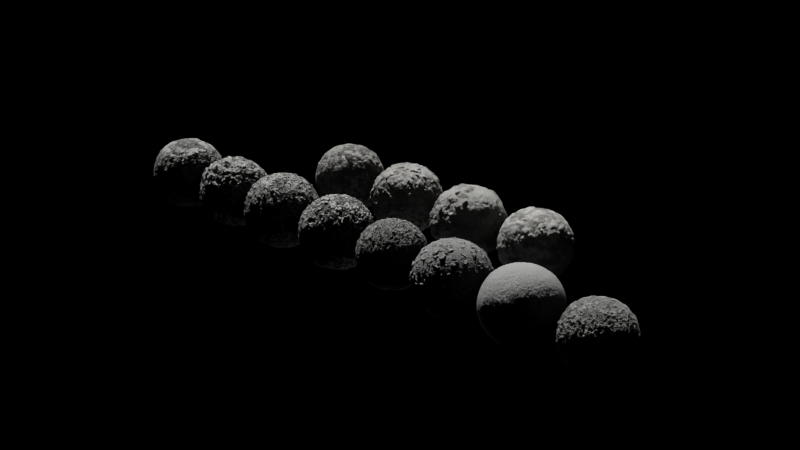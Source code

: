 # Source: moon_shaders.blend  (saved by Blender 4.2.66; exported with 4.5.12 LTS)
import bpy
from mathutils import Matrix  # noqa: F401  (used for matrix-valued properties, if any)

bpy.ops.wm.read_factory_settings(use_empty=True)
scene = bpy.context.scene
scene.name = 'Scene'

# ---- materials (node trees are filled in below, after node groups)
mat_regolith5_mat = bpy.data.materials.new('Regolith5_MAT')
mat_regolith5_mat.displacement_method = 'BOTH'
mat_regolith2_mat = bpy.data.materials.new('Regolith2_MAT')
mat_regolith2_mat.displacement_method = 'BOTH'
mat_regolith3_mat = bpy.data.materials.new('Regolith3_MAT')
mat_regolith3_mat.displacement_method = 'BOTH'
mat_regolith4_mat = bpy.data.materials.new('Regolith4_MAT')
mat_regolith4_mat.displacement_method = 'BOTH'
mat_regolith6_mat = bpy.data.materials.new('Regolith6_MAT')
mat_regolith6_mat.displacement_method = 'BOTH'
mat_regolith8_mat = bpy.data.materials.new('Regolith8_MAT')
mat_regolith8_mat.displacement_method = 'BOTH'
mat_regolith1_mat = bpy.data.materials.new('Regolith1_MAT')
mat_regolith1_mat.displacement_method = 'BOTH'
mat_regolith7_mat = bpy.data.materials.new('Regolith7_MAT')
mat_regolith7_mat.displacement_method = 'BOTH'
mat_moon1 = bpy.data.materials.new('moon1')
mat_moon1.displacement_method = 'BOTH'
mat_moon2 = bpy.data.materials.new('moon2')
mat_moon2.displacement_method = 'BOTH'
mat_moon3 = bpy.data.materials.new('moon3')
mat_moon3.displacement_method = 'BOTH'
mat_bestone = bpy.data.materials.new('bestone')
mat_bestone.displacement_method = 'BOTH'

# ---- node groups
ng_regolith_generator_5 = bpy.data.node_groups.new('Regolith Generator 5', 'ShaderNodeTree')
_s = ng_regolith_generator_5.interface.new_socket(name='Color Mask', in_out='OUTPUT', socket_type='NodeSocketVector')
_s.min_value = 0.0
_s.max_value = 0.0
_s = ng_regolith_generator_5.interface.new_socket(name='Height Mask', in_out='OUTPUT', socket_type='NodeSocketVector')
_s.min_value = 0.0
_s.max_value = 0.0
_s = ng_regolith_generator_5.interface.new_socket(name='Vector', in_out='INPUT', socket_type='NodeSocketVector')
_s = ng_regolith_generator_5.interface.new_socket(name='Scale', in_out='INPUT', socket_type='NodeSocketFloat')
_s.default_value = 8.0
_s.min_value = -1000.0
_s.max_value = 1000.0
_N = ng_regolith_generator_5.nodes; _L = ng_regolith_generator_5.links
n0 = _N.new('NodeGroupInput'); n0.name = 'Group Input'; n0.location = (-2031, 29)
n1 = _N.new('NodeGroupOutput'); n1.name = 'Group Output'; n1.location = (1267, -6)
n2 = _N.new('ShaderNodeMath'); n2.name = 'Math.005'; n2.location = (-960, -495)
n2.operation = 'COSINE'
n2.inputs[2].default_value = 0.0
n3 = _N.new('ShaderNodeMath'); n3.name = 'Math.006'; n3.location = (-794, -495)
n3.inputs[1].default_value = 1.0
n3.inputs[2].default_value = 0.0
n4 = _N.new('ShaderNodeTexNoise'); n4.name = 'Noise Texture'; n4.location = (-1137, -495)
n4.inputs[2].default_value = 13.0
n4.inputs[3].default_value = 10.0
n4.inputs[4].default_value = 0.9
n4.inputs[8].default_value = 0.02
n5 = _N.new('ShaderNodeMath'); n5.name = 'Math.007'; n5.location = (-622, -495)
n5.operation = 'MULTIPLY'
n5.inputs[2].default_value = 0.0
n6 = _N.new('ShaderNodeVectorMath'); n6.name = 'Vector Math.001'; n6.location = (695, 237)
n6.operation = 'MAXIMUM'
n7 = _N.new('ShaderNodeTexNoise'); n7.name = 'Noise Texture.001'; n7.location = (-912, -261)
n7.inputs[2].default_value = 21.03
n7.inputs[3].default_value = 16.18
n7.inputs[4].default_value = 0.7
n7.inputs[8].default_value = 0.03236
n8 = _N.new('ShaderNodeMix'); n8.name = 'Mix.002'; n8.location = (397, 324)
n8.data_type = 'RGBA'
n8.blend_type = 'SUBTRACT'
n8.inputs[0].default_value = 0.382
n9 = _N.new('ShaderNodeTexVoronoi'); n9.name = 'Voronoi Texture.001'; n9.location = (-591, 627)
n9.distance = 'MANHATTAN'
n9.feature = 'SMOOTH_F1'
n9.inputs[2].default_value = 16.18
n9.inputs[6].default_value = 0.618
n10 = _N.new('ShaderNodeMix'); n10.name = 'Mix'; n10.location = (-280, 554)
n10.data_type = 'RGBA'
n10.blend_type = 'LINEAR_LIGHT'
n10.inputs[0].default_value = 0.618
n11 = _N.new('ShaderNodeVectorMath'); n11.name = 'Vector Math.005'; n11.location = (44, 420)
n11.operation = 'REFLECT'
n11.inputs[2].default_value = (0.5, 0.1, 0.1)
n12 = _N.new('ShaderNodeTexVoronoi'); n12.name = 'Voronoi Texture'; n12.location = (-641, 147)
n12.distance = 'CHEBYCHEV'
n12.feature = 'SMOOTH_F1'
n12.inputs[2].default_value = 10.0
n12.inputs[6].default_value = 0.382
n13 = _N.new('ShaderNodeMapping'); n13.name = 'Mapping'; n13.location = (-1447, -50)
n14 = _N.new('ShaderNodeMix'); n14.name = 'Mix.004'; n14.location = (-83, 65)
n14.data_type = 'RGBA'
n14.blend_type = 'SUBTRACT'
n14.inputs[0].default_value = 0.618
n15 = _N.new('ShaderNodeTexVoronoi'); n15.name = 'Voronoi Texture.002'; n15.location = (-442, -11)
n15.feature = 'SMOOTH_F1'
n15.inputs[2].default_value = 26.18
n15.inputs[6].default_value = 0.5
n16 = _N.new('ShaderNodeMath'); n16.name = 'Math'; n16.location = (-334, -364)
n16.operation = 'MINIMUM'
n17 = _N.new('ShaderNodeVectorCurve'); n17.name = 'Vector Curves'; n17.location = (340, -21)
_c = n17.mapping.curves[0]
while len(_c.points) > 2: _c.points.remove(_c.points[-1])
_c.points[0].location = (-1.0, -1.0); _c.points[0].handle_type = 'AUTO'
_c.points[1].location = (-0.56364, -0.5125); _c.points[1].handle_type = 'AUTO'
_p = _c.points.new(-0.11818, 0.225); _p.handle_type = 'VECTOR'
_p = _c.points.new(0.29091, -0.0875); _p.handle_type = 'AUTO'
_p = _c.points.new(0.60909, 0.5); _p.handle_type = 'VECTOR'
_p = _c.points.new(0.81818, 0.1875); _p.handle_type = 'AUTO'
_p = _c.points.new(1.0, -1.0); _p.handle_type = 'AUTO'
_c = n17.mapping.curves[1]
while len(_c.points) > 2: _c.points.remove(_c.points[-1])
_c.points[0].location = (-1.0, -1.0); _c.points[0].handle_type = 'AUTO'
_c.points[1].location = (-0.55455, -0.2); _c.points[1].handle_type = 'AUTO'
_p = _c.points.new(-0.28182, 0.65); _p.handle_type = 'VECTOR'
_p = _c.points.new(-0.08182, 0.4625); _p.handle_type = 'AUTO'
_p = _c.points.new(0.1, 0.075); _p.handle_type = 'AUTO'
_p = _c.points.new(0.23636, 0.525); _p.handle_type = 'AUTO'
_p = _c.points.new(0.46364, 1.0); _p.handle_type = 'VECTOR'
_p = _c.points.new(0.77273, 0.525); _p.handle_type = 'AUTO'
_p = _c.points.new(1.0, -1.0); _p.handle_type = 'AUTO'
_c = n17.mapping.curves[2]
while len(_c.points) > 2: _c.points.remove(_c.points[-1])
_c.points[0].location = (-1.0, -1.0); _c.points[0].handle_type = 'AUTO'
_c.points[1].location = (-0.67273, -0.425); _c.points[1].handle_type = 'AUTO'
_p = _c.points.new(-0.44545, 0.5375); _p.handle_type = 'VECTOR'
_p = _c.points.new(-0.27273, -0.0625); _p.handle_type = 'AUTO'
_p = _c.points.new(-0.16364, -1.0); _p.handle_type = 'VECTOR'
_p = _c.points.new(0.29091, 0.3); _p.handle_type = 'AUTO'
_p = _c.points.new(1.0, 1.0); _p.handle_type = 'AUTO'
n17.mapping.update()
n18 = _N.new('ShaderNodeMix'); n18.name = 'Mix.001'; n18.location = (-207, 320)
n18.data_type = 'RGBA'
n18.blend_type = 'DARKEN'
n18.inputs[0].default_value = 0.618
n19 = _N.new('ShaderNodeMix'); n19.name = 'Mix.003'; n19.location = (864, 2)
n19.data_type = 'RGBA'
n19.inputs[0].default_value = 0.7317
n20 = _N.new('ShaderNodeMath'); n20.name = 'Math.001'; n20.location = (44, -258)
n20.operation = 'MAXIMUM'
n20.inputs[2].default_value = 0.0
_L.new(n6.outputs[0], n1.inputs[1])
_L.new(n7.outputs[1], n6.inputs[2])
_L.new(n17.outputs[0], n6.inputs[1])
_L.new(n7.outputs[1], n16.inputs[0])
_L.new(n16.outputs[0], n20.inputs[1])
_L.new(n7.outputs[0], n20.inputs[0])
_L.new(n20.outputs[0], n17.inputs[1])
_L.new(n4.outputs[0], n2.inputs[0])
_L.new(n4.outputs[1], n16.inputs[2])
_L.new(n0.outputs[1], n13.inputs[3])
_L.new(n0.outputs[0], n13.inputs[0])
_L.new(n13.outputs[0], n9.inputs[0])
_L.new(n13.outputs[0], n12.inputs[0])
_L.new(n13.outputs[0], n7.inputs[0])
_L.new(n13.outputs[0], n4.inputs[0])
_L.new(n9.outputs[2], n10.inputs[7])
_L.new(n9.outputs[1], n10.inputs[6])
_L.new(n10.outputs[2], n11.inputs[0])
_L.new(n18.outputs[2], n11.inputs[1])
_L.new(n2.outputs[0], n3.inputs[0])
_L.new(n3.outputs[0], n5.inputs[0])
_L.new(n5.outputs[0], n16.inputs[1])
_L.new(n12.outputs[2], n18.inputs[7])
_L.new(n12.outputs[1], n18.inputs[6])
_L.new(n8.outputs[2], n6.inputs[0])
_L.new(n11.outputs[0], n19.inputs[6])
_L.new(n7.outputs[1], n19.inputs[7])
_L.new(n19.outputs[2], n1.inputs[0])
_L.new(n13.outputs[0], n15.inputs[0])
_L.new(n15.outputs[1], n14.inputs[7])
_L.new(n12.outputs[1], n14.inputs[6])
_L.new(n14.outputs[2], n8.inputs[7])
_L.new(n11.outputs[0], n8.inputs[6])
n1.is_active_output = True
ng_regolith_shader = bpy.data.node_groups.new('Regolith Shader', 'ShaderNodeTree')
_s = ng_regolith_shader.interface.new_socket(name='BSDF', in_out='OUTPUT', socket_type='NodeSocketShader')
_s = ng_regolith_shader.interface.new_socket(name='Height Map', in_out='INPUT', socket_type='NodeSocketFloat')
_s.default_value = 4.0
_s.min_value = -1e+04
_s.max_value = 1e+04
_N = ng_regolith_shader.nodes; _L = ng_regolith_shader.links
n0 = _N.new('ShaderNodeMix'); n0.name = 'Mix'; n0.location = (-64, 520)
n0.data_type = 'RGBA'
n0.blend_type = 'MULTIPLY'
n0.inputs[0].default_value = 1.0
n1 = _N.new('ShaderNodeMath'); n1.name = 'Math.014'; n1.location = (-351, 251)
n1.operation = 'POWER'
n1.inputs[1].default_value = 2.0
n1.inputs[2].default_value = 0.0
n2 = _N.new('ShaderNodeMath'); n2.name = 'Math.027'; n2.location = (-988, -200)
n2.operation = 'PINGPONG'
n2.inputs[0].default_value = 10.0
n2.inputs[2].default_value = 3.0
n3 = _N.new('ShaderNodeValToRGB'); n3.name = 'ColorRamp.007'; n3.location = (-152, -80)
while len(n3.color_ramp.elements) > 1: n3.color_ramp.elements.remove(n3.color_ramp.elements[-1])
n3.color_ramp.elements[0].position = 0.0; n3.color_ramp.elements[0].color = (0.0, 0.0, 0.0, 1.0)
_e = n3.color_ramp.elements.new(1.0); _e.color = (0.382, 0.382, 0.382, 1.0)
n4 = _N.new('ShaderNodeAmbientOcclusion'); n4.name = 'Ambient Occlusion.002'; n4.location = (-582, 116)
n5 = _N.new('ShaderNodeValToRGB'); n5.name = 'ColorRamp.009'; n5.location = (-108, -323)
while len(n5.color_ramp.elements) > 1: n5.color_ramp.elements.remove(n5.color_ramp.elements[-1])
n5.color_ramp.elements[0].position = 0.0; n5.color_ramp.elements[0].color = (0.5, 0.5, 0.5, 1.0)
_e = n5.color_ramp.elements.new(0.55); _e.color = (0.0, 0.0, 0.0, 1.0)
_e = n5.color_ramp.elements.new(1.0); _e.color = (0.5, 0.5, 0.5, 1.0)
n6 = _N.new('NodeReroute'); n6.name = 'Reroute.002'; n6.location = (-525, -525)
n6.width = 16
n6.socket_idname = 'NodeSocketFloat'
n7 = _N.new('NodeGroupInput'); n7.name = 'Group Input'; n7.location = (-1245, -233)
n8 = _N.new('NodeGroupOutput'); n8.name = 'Group Output'; n8.location = (994, 482)
n9 = _N.new('ShaderNodeValToRGB'); n9.name = 'ColorRamp.008'; n9.location = (-58, -563)
while len(n9.color_ramp.elements) > 1: n9.color_ramp.elements.remove(n9.color_ramp.elements[-1])
n9.color_ramp.elements[0].position = 0.0; n9.color_ramp.elements[0].color = (0.9, 0.9, 0.9, 1.0)
_e = n9.color_ramp.elements.new(0.618); _e.color = (0.77, 0.77, 0.77, 1.0)
_e = n9.color_ramp.elements.new(1.0); _e.color = (0.5, 0.5, 0.5, 1.0)
n10 = _N.new('ShaderNodeBsdfPrincipled'); n10.name = 'Principled BSDF.001'; n10.location = (592, 496)
n10.distribution = 'GGX'
n10.subsurface_method = 'RANDOM_WALK_SKIN'
n10.inputs[3].default_value = 1.45
n10.inputs[27].default_value = (0.0, 0.0, 0.0, 1.0)
n10.inputs[28].default_value = 1.0
n11 = _N.new('ShaderNodeValToRGB'); n11.name = 'ColorRamp.003'; n11.location = (-672, 381)
n11.color_ramp.interpolation = 'EASE'
while len(n11.color_ramp.elements) > 1: n11.color_ramp.elements.remove(n11.color_ramp.elements[-1])
n11.color_ramp.elements[0].position = 0.0; n11.color_ramp.elements[0].color = (0.1425, 0.1455, 0.15, 1.0)
_e = n11.color_ramp.elements.new(0.5); _e.color = (0.3848, 0.3927, 0.3829, 1.0)
_e = n11.color_ramp.elements.new(1.0); _e.color = (0.2427, 0.2378, 0.2306, 1.0)
_L.new(n7.outputs[0], n2.inputs[1])
_L.new(n10.outputs[0], n8.inputs[0])
_L.new(n2.outputs[0], n11.inputs[0])
_L.new(n6.outputs[0], n5.inputs[0])
_L.new(n5.outputs[0], n10.inputs[13])
_L.new(n2.outputs[0], n6.inputs[0])
_L.new(n6.outputs[0], n3.inputs[0])
_L.new(n6.outputs[0], n9.inputs[0])
_L.new(n9.outputs[0], n10.inputs[2])
_L.new(n4.outputs[0], n1.inputs[0])
_L.new(n11.outputs[0], n0.inputs[6])
_L.new(n0.outputs[2], n10.inputs[0])
_L.new(n1.outputs[0], n0.inputs[7])
_L.new(n3.outputs[0], n10.inputs[1])
n8.is_active_output = True
ng_regolith2 = bpy.data.node_groups.new('Regolith2', 'ShaderNodeTree')
_s = ng_regolith2.interface.new_socket(name='Material Mask', in_out='OUTPUT', socket_type='NodeSocketVector')
_s.min_value = 0.0
_s.max_value = 0.0
_s = ng_regolith2.interface.new_socket(name='Height Map', in_out='OUTPUT', socket_type='NodeSocketVector')
_s.min_value = 0.0
_s.max_value = 0.0
_s = ng_regolith2.interface.new_socket(name='Vector', in_out='INPUT', socket_type='NodeSocketVector')
_s = ng_regolith2.interface.new_socket(name='Scale', in_out='INPUT', socket_type='NodeSocketFloat')
_s.default_value = 32.0
_N = ng_regolith2.nodes; _L = ng_regolith2.links
n0 = _N.new('ShaderNodeCombineXYZ'); n0.name = 'Combine XYZ.003'; n0.location = (3066, 465)
n1 = _N.new('ShaderNodeMath'); n1.name = 'Math.025'; n1.location = (2732, 567)
n1.operation = 'MULTIPLY'
n1.inputs[2].default_value = 0.0
n2 = _N.new('ShaderNodeMath'); n2.name = 'Math.015'; n2.location = (2732, 216)
n2.operation = 'MULTIPLY_ADD'
n2.inputs[1].default_value = 2.0
n3 = _N.new('ShaderNodeMath'); n3.name = 'Math.024'; n3.location = (2512, 567)
n3.inputs[1].default_value = 1.0
n3.inputs[2].default_value = 0.0
n4 = _N.new('ShaderNodeMath'); n4.name = 'Math.026'; n4.location = (2512, 407)
n4.operation = 'MULTIPLY'
n4.inputs[1].default_value = 0.75
n4.inputs[2].default_value = 0.0
n5 = _N.new('ShaderNodeSeparateXYZ'); n5.name = 'Separate XYZ'; n5.location = (2130, 282)
n6 = _N.new('ShaderNodeMath'); n6.name = 'Math'; n6.location = (2292, 567)
n6.operation = 'COSINE'
n6.inputs[1].default_value = 1.25
n6.inputs[2].default_value = 0.0
n7 = _N.new('ShaderNodeVectorMath'); n7.name = 'Vector Math.001'; n7.location = (1955, 272)
n7.operation = 'MAXIMUM'
n8 = _N.new('ShaderNodeVectorMath'); n8.name = 'Vector Math.005'; n8.location = (1735, -160)
n8.operation = 'NORMALIZE'
n9 = _N.new('ShaderNodeVectorMath'); n9.name = 'Vector Math'; n9.location = (1093, 387)
n9.operation = 'NORMALIZE'
n10 = _N.new('ShaderNodeCombineXYZ'); n10.name = 'Combine XYZ.002'; n10.location = (817, 351)
n11 = _N.new('ShaderNodeMath'); n11.name = 'Math.013'; n11.location = (466, 334)
n11.operation = 'MULTIPLY'
n11.inputs[2].default_value = 0.0
n12 = _N.new('ShaderNodeVectorMath'); n12.name = 'Vector Math.002'; n12.location = (930, -708)
n12.operation = 'MAXIMUM'
n13 = _N.new('ShaderNodeCombineXYZ'); n13.name = 'Combine XYZ'; n13.location = (757, -460)
n14 = _N.new('ShaderNodeMath'); n14.name = 'Math.020'; n14.location = (407, -582)
n14.operation = 'MULTIPLY'
n14.inputs[2].default_value = 0.0
n15 = _N.new('ShaderNodeMath'); n15.name = 'Math.010'; n15.location = (630, -128)
n15.operation = 'MULTIPLY'
n15.inputs[2].default_value = 0.0
n16 = _N.new('ShaderNodeMath'); n16.name = 'Math.009'; n16.location = (410, -128)
n16.inputs[1].default_value = 1.0
n16.inputs[2].default_value = 0.0
n17 = _N.new('ShaderNodeVectorCurve'); n17.name = 'Vector Curves'; n17.location = (1415, -549)
_c = n17.mapping.curves[0]
while len(_c.points) > 2: _c.points.remove(_c.points[-1])
_c.points[0].location = (-1.0, -0.2375); _c.points[0].handle_type = 'AUTO'
_c.points[1].location = (-0.8, 0.375); _c.points[1].handle_type = 'VECTOR'
_p = _c.points.new(-0.64545, -0.4); _p.handle_type = 'AUTO'
_p = _c.points.new(-0.43636, 0.45); _p.handle_type = 'VECTOR'
_p = _c.points.new(0.00909, -0.55); _p.handle_type = 'VECTOR'
_p = _c.points.new(0.46364, 0.5875); _p.handle_type = 'AUTO'
_p = _c.points.new(1.0, 1.0); _p.handle_type = 'AUTO'
_c = n17.mapping.curves[1]
while len(_c.points) > 2: _c.points.remove(_c.points[-1])
_c.points[0].location = (-1.0, -0.7125); _c.points[0].handle_type = 'AUTO'
_c.points[1].location = (-0.22727, -0.3); _c.points[1].handle_type = 'AUTO'
_p = _c.points.new(0.23636, 0.25); _p.handle_type = 'VECTOR'
_p = _c.points.new(0.59091, -0.0875); _p.handle_type = 'AUTO'
_p = _c.points.new(1.0, -0.75); _p.handle_type = 'AUTO'
_c = n17.mapping.curves[2]
while len(_c.points) > 2: _c.points.remove(_c.points[-1])
_c.points[0].location = (-1.0, -1.0); _c.points[0].handle_type = 'AUTO'
_c.points[1].location = (-0.58182, -0.45); _c.points[1].handle_type = 'AUTO'
_p = _c.points.new(0.03636, -0.1875); _p.handle_type = 'AUTO'
_p = _c.points.new(0.36364, 0.7875); _p.handle_type = 'VECTOR'
_p = _c.points.new(0.64545, 0.625); _p.handle_type = 'AUTO'
_p = _c.points.new(1.0, 0.175); _p.handle_type = 'AUTO'
n17.mapping.update()
n18 = _N.new('ShaderNodeTexVoronoi'); n18.name = 'Voronoi Texture.002'; n18.location = (-1046, 521)
n18.feature = 'SMOOTH_F1'
n18.inputs[6].default_value = 0.75
n19 = _N.new('ShaderNodeTexVoronoi'); n19.name = 'Voronoi Texture.003'; n19.location = (-938, 206)
n19.distance = 'MANHATTAN'
n19.feature = 'SMOOTH_F1'
n19.inputs[6].default_value = 0.5
n20 = _N.new('ShaderNodeVectorMath'); n20.name = 'Vector Math.004'; n20.location = (-562, 341)
n20.operation = 'MAXIMUM'
n21 = _N.new('ShaderNodeVectorMath'); n21.name = 'Vector Math.003'; n21.location = (-756, 606)
n21.operation = 'MAXIMUM'
n22 = _N.new('ShaderNodeMath'); n22.name = 'Math.021'; n22.location = (-1272, 228)
n22.operation = 'MULTIPLY'
n22.inputs[1].default_value = 1.618
n22.inputs[2].default_value = 0.0
n23 = _N.new('ShaderNodeMath'); n23.name = 'Math.003'; n23.location = (-1423, 552)
n23.operation = 'MULTIPLY'
n23.inputs[1].default_value = 1.618
n23.inputs[2].default_value = 0.0
n24 = _N.new('ShaderNodeMath'); n24.name = 'Math.022'; n24.location = (-1513, -498)
n24.operation = 'MULTIPLY'
n24.inputs[1].default_value = 0.618
n24.inputs[2].default_value = 0.0
n25 = _N.new('ShaderNodeMath'); n25.name = 'Math.023'; n25.location = (-1046, -880)
n25.operation = 'MULTIPLY'
n25.inputs[1].default_value = 0.618
n25.inputs[2].default_value = 0.0
n26 = _N.new('ShaderNodeTexNoise'); n26.name = 'Noise Texture'; n26.location = (-590, -548)
n26.inputs[3].default_value = 16.0
n26.inputs[4].default_value = 0.8
n26.inputs[8].default_value = 0.03
n27 = _N.new('ShaderNodeSeparateColor'); n27.name = 'Separate RGB.002'; n27.location = (-266, 406)
n28 = _N.new('ShaderNodeMath'); n28.name = 'Math.006'; n28.location = (128, 334)
n28.operation = 'SINE'
n28.inputs[2].default_value = 0.0
n29 = _N.new('ShaderNodeMath'); n29.name = 'Math.011'; n29.location = (299, 334)
n29.inputs[1].default_value = 1.0
n29.inputs[2].default_value = 0.0
n30 = _N.new('ShaderNodeMath'); n30.name = 'Math.012'; n30.location = (237, 520)
n30.operation = 'COSINE'
n30.inputs[1].default_value = 0.25
n30.inputs[2].default_value = 0.0
n31 = _N.new('ShaderNodeMath'); n31.name = 'Math.004'; n31.location = (311, 126)
n31.operation = 'SINE'
n31.inputs[1].default_value = 0.25
n31.inputs[2].default_value = 0.0
n32 = _N.new('ShaderNodeMath'); n32.name = 'Math.005'; n32.location = (-30, -128)
n32.operation = 'LOGARITHM'
n32.inputs[2].default_value = 0.0
n33 = _N.new('ShaderNodeMath'); n33.name = 'Math.019'; n33.location = (187, -582)
n33.inputs[1].default_value = 1.0
n33.inputs[2].default_value = 0.0
n34 = _N.new('ShaderNodeMath'); n34.name = 'Math.001'; n34.location = (-30, -397)
n34.operation = 'PINGPONG'
n34.inputs[2].default_value = 0.0
n35 = _N.new('ShaderNodeMath'); n35.name = 'Math.002'; n35.location = (-30, -582)
n35.operation = 'SINE'
n35.inputs[2].default_value = 0.0
n36 = _N.new('ShaderNodeSeparateXYZ'); n36.name = 'Separate XYZ.001'; n36.location = (-352, -476)
n37 = _N.new('ShaderNodeMath'); n37.name = 'Math.014'; n37.location = (190, -128)
n37.operation = 'SINE'
n37.inputs[1].default_value = 1.0
n37.inputs[2].default_value = 0.0
n38 = _N.new('ShaderNodeTexNoise'); n38.name = 'Noise Texture.001'; n38.location = (66, -886)
n38.inputs[3].default_value = 8.0
n38.inputs[4].default_value = 0.65
n38.inputs[8].default_value = 0.02
n39 = _N.new('NodeReroute'); n39.name = 'Reroute'; n39.location = (-1684, 577)
n39.width = 16
n39.socket_idname = 'NodeSocketFloat'
n40 = _N.new('ShaderNodeTexVoronoi'); n40.name = 'Voronoi Texture.001'; n40.location = (-1020, 916)
n40.distance = 'MANHATTAN'
n40.feature = 'SMOOTH_F1'
n40.inputs[6].default_value = 0.8
n41 = _N.new('NodeGroupOutput'); n41.name = 'Group Output'; n41.location = (3256, 15)
n42 = _N.new('NodeGroupInput'); n42.name = 'Group Input'; n42.location = (-3272, -45)
_L.new(n0.outputs[0], n41.inputs[1])
_L.new(n12.outputs[0], n41.inputs[0])
_L.new(n9.outputs[0], n7.inputs[0])
_L.new(n38.outputs[1], n7.inputs[2])
_L.new(n38.outputs[1], n12.inputs[1])
_L.new(n12.outputs[0], n17.inputs[1])
_L.new(n13.outputs[0], n12.inputs[0])
_L.new(n27.outputs[2], n31.inputs[0])
_L.new(n31.outputs[0], n10.inputs[2])
_L.new(n27.outputs[1], n28.inputs[0])
_L.new(n10.outputs[0], n9.inputs[0])
_L.new(n16.outputs[0], n15.inputs[0])
_L.new(n32.outputs[0], n37.inputs[0])
_L.new(n29.outputs[0], n11.inputs[0])
_L.new(n28.outputs[0], n29.inputs[0])
_L.new(n11.outputs[0], n10.inputs[1])
_L.new(n17.outputs[0], n8.inputs[0])
_L.new(n7.outputs[0], n5.inputs[0])
_L.new(n6.outputs[0], n3.inputs[0])
_L.new(n2.outputs[0], n0.inputs[2])
_L.new(n27.outputs[0], n30.inputs[0])
_L.new(n30.outputs[0], n10.inputs[0])
_L.new(n35.outputs[0], n33.inputs[0])
_L.new(n33.outputs[0], n14.inputs[0])
_L.new(n40.outputs[1], n21.inputs[0])
_L.new(n18.outputs[1], n21.inputs[1])
_L.new(n21.outputs[0], n20.inputs[0])
_L.new(n19.outputs[1], n20.inputs[1])
_L.new(n20.outputs[0], n27.inputs[0])
_L.new(n39.outputs[0], n40.inputs[2])
_L.new(n39.outputs[0], n23.inputs[0])
_L.new(n23.outputs[0], n22.inputs[0])
_L.new(n22.outputs[0], n19.inputs[2])
_L.new(n23.outputs[0], n18.inputs[2])
_L.new(n39.outputs[0], n24.inputs[0])
_L.new(n24.outputs[0], n25.inputs[0])
_L.new(n24.outputs[0], n26.inputs[2])
_L.new(n25.outputs[0], n38.inputs[2])
_L.new(n5.outputs[2], n2.inputs[0])
_L.new(n5.outputs[0], n6.inputs[0])
_L.new(n3.outputs[0], n1.inputs[0])
_L.new(n1.outputs[0], n0.inputs[0])
_L.new(n5.outputs[1], n0.inputs[1])
_L.new(n6.outputs[0], n4.inputs[0])
_L.new(n4.outputs[0], n2.inputs[2])
_L.new(n26.outputs[1], n36.inputs[0])
_L.new(n36.outputs[0], n32.inputs[0])
_L.new(n36.outputs[1], n34.inputs[0])
_L.new(n36.outputs[2], n35.inputs[0])
_L.new(n14.outputs[0], n13.inputs[2])
_L.new(n34.outputs[0], n13.inputs[1])
_L.new(n36.outputs[2], n32.inputs[1])
_L.new(n15.outputs[0], n13.inputs[0])
_L.new(n37.outputs[0], n16.inputs[0])
_L.new(n8.outputs[0], n7.inputs[1])
_L.new(n42.outputs[1], n39.inputs[0])
n41.is_active_output = True
ng_regolith3 = bpy.data.node_groups.new('Regolith3', 'ShaderNodeTree')
_s = ng_regolith3.interface.new_socket(name='Material Mask', in_out='OUTPUT', socket_type='NodeSocketVector')
_s.min_value = 0.0
_s.max_value = 0.0
_s = ng_regolith3.interface.new_socket(name='Height Map', in_out='OUTPUT', socket_type='NodeSocketVector')
_s.min_value = 0.0
_s.max_value = 0.0
_s = ng_regolith3.interface.new_socket(name='Vector', in_out='INPUT', socket_type='NodeSocketVector')
_s = ng_regolith3.interface.new_socket(name='Scale', in_out='INPUT', socket_type='NodeSocketFloat')
_s.default_value = 0.5
_s.min_value = -1e+04
_s.max_value = 1e+04
_N = ng_regolith3.nodes; _L = ng_regolith3.links
n0 = _N.new('ShaderNodeSeparateXYZ'); n0.name = 'Separate XYZ'; n0.location = (1646, 183)
n1 = _N.new('ShaderNodeMath'); n1.name = 'Math'; n1.location = (1920, 472)
n1.operation = 'DIVIDE'
n1.inputs[0].default_value = 1.0
n1.inputs[2].default_value = 0.0
n2 = _N.new('ShaderNodeCombineXYZ'); n2.name = 'Combine XYZ.003'; n2.location = (2285, 380)
n3 = _N.new('ShaderNodeMath'); n3.name = 'Math.014'; n3.location = (1970, 310)
n3.operation = 'DIVIDE'
n3.inputs[1].default_value = 2.0
n3.inputs[2].default_value = 0.0
n4 = _N.new('ShaderNodeMath'); n4.name = 'Math.015'; n4.location = (2070, 130)
n4.operation = 'DIVIDE'
n4.inputs[1].default_value = 0.75
n4.inputs[2].default_value = 0.0
n5 = _N.new('ShaderNodeVectorMath'); n5.name = 'Vector Math.001'; n5.location = (1395, 180)
n5.operation = 'MAXIMUM'
n6 = _N.new('ShaderNodeCombineXYZ'); n6.name = 'Combine XYZ'; n6.location = (-52, -339)
n7 = _N.new('ShaderNodeMath'); n7.name = 'Math.009'; n7.location = (-471, 35)
n7.inputs[1].default_value = 1.0
n7.inputs[2].default_value = 0.0
n8 = _N.new('ShaderNodeMath'); n8.name = 'Math.005'; n8.location = (-692, 47)
n8.operation = 'SINE'
n9 = _N.new('ShaderNodeMath'); n9.name = 'Math.010'; n9.location = (-251, 3)
n9.operation = 'MULTIPLY'
n9.inputs[2].default_value = 0.0
n10 = _N.new('ShaderNodeMath'); n10.name = 'Math.008'; n10.location = (-323, -261)
n10.operation = 'MULTIPLY'
n10.inputs[2].default_value = 0.0
n11 = _N.new('ShaderNodeVectorCurve'); n11.name = 'Vector Curves'; n11.location = (388, -65)
_c = n11.mapping.curves[0]
while len(_c.points) > 2: _c.points.remove(_c.points[-1])
_c.points[0].location = (-1.0, -1.0); _c.points[0].handle_type = 'AUTO'
_c.points[1].location = (-0.80909, -0.575); _c.points[1].handle_type = 'AUTO'
_p = _c.points.new(-0.57273, 0.4375); _p.handle_type = 'AUTO'
_p = _c.points.new(-0.31818, 0.4875); _p.handle_type = 'AUTO'
_p = _c.points.new(-0.2, 0.1875); _p.handle_type = 'AUTO'
_p = _c.points.new(-0.05455, -0.175); _p.handle_type = 'AUTO'
_p = _c.points.new(0.13636, 0.1625); _p.handle_type = 'VECTOR'
_p = _c.points.new(0.33636, 0.5875); _p.handle_type = 'AUTO'
_p = _c.points.new(0.58182, 0.875); _p.handle_type = 'AUTO'
_p = _c.points.new(1.0, 1.0); _p.handle_type = 'AUTO'
_c = n11.mapping.curves[1]
while len(_c.points) > 2: _c.points.remove(_c.points[-1])
_c.points[0].location = (-1.0, -1.0); _c.points[0].handle_type = 'AUTO'
_c.points[1].location = (-0.47273, -0.3875); _c.points[1].handle_type = 'AUTO'
_p = _c.points.new(0.00909, 0.15); _p.handle_type = 'AUTO'
_p = _c.points.new(0.54545, 0.45); _p.handle_type = 'AUTO'
_p = _c.points.new(1.0, 1.0); _p.handle_type = 'AUTO'
_c = n11.mapping.curves[2]
while len(_c.points) > 2: _c.points.remove(_c.points[-1])
_c.points[0].location = (-1.0, 0.8); _c.points[0].handle_type = 'AUTO'
_c.points[1].location = (-0.33636, -0.425); _c.points[1].handle_type = 'AUTO'
_p = _c.points.new(0.16364, 0.6125); _p.handle_type = 'VECTOR'
_p = _c.points.new(0.28182, 0.375); _p.handle_type = 'AUTO'
_p = _c.points.new(0.52727, 0.7375); _p.handle_type = 'AUTO'
_p = _c.points.new(0.71818, 0.9375); _p.handle_type = 'AUTO'
_p = _c.points.new(1.0, 0.65); _p.handle_type = 'AUTO'
n11.mapping.update()
n12 = _N.new('ShaderNodeMath'); n12.name = 'Math.011'; n12.location = (-114, 548)
n12.inputs[1].default_value = 1.0
n12.inputs[2].default_value = 0.0
n13 = _N.new('ShaderNodeCombineXYZ'); n13.name = 'Combine XYZ.002'; n13.location = (404, 565)
n14 = _N.new('ShaderNodeMath'); n14.name = 'Math.013'; n14.location = (53, 548)
n14.operation = 'MULTIPLY'
n14.inputs[2].default_value = 0.0
n15 = _N.new('ShaderNodeMath'); n15.name = 'Math.012'; n15.location = (-176, 734)
n15.operation = 'SINE'
n15.inputs[1].default_value = 0.25
n15.inputs[2].default_value = 0.0
n16 = _N.new('ShaderNodeVectorMath'); n16.name = 'Vector Math.002'; n16.location = (214, -555)
n16.operation = 'MAXIMUM'
n17 = _N.new('NodeGroupOutput'); n17.name = 'Group Output'; n17.location = (2790, -14)
n18 = _N.new('NodeGroupInput'); n18.name = 'Group Input'; n18.location = (-2658, 68)
n19 = _N.new('ShaderNodeSeparateColor'); n19.name = 'Separate RGB'; n19.location = (-1073, -55)
n20 = _N.new('ShaderNodeTexNoise'); n20.name = 'Noise Texture'; n20.location = (-1293, -51)
n20.inputs[3].default_value = 16.0
n20.inputs[4].default_value = 0.6
n20.inputs[8].default_value = 0.05
n21 = _N.new('ShaderNodeMath'); n21.name = 'Math.001'; n21.location = (-713, -290)
n21.operation = 'COSINE'
n21.inputs[2].default_value = 0.0
n22 = _N.new('ShaderNodeMath'); n22.name = 'Math.007'; n22.location = (-543, -331)
n22.inputs[1].default_value = 1.0
n22.inputs[2].default_value = 0.0
n23 = _N.new('ShaderNodeTexNoise'); n23.name = 'Noise Texture.001'; n23.location = (-1295, -496)
n23.inputs[3].default_value = 8.0
n23.inputs[4].default_value = 0.8
n23.inputs[8].default_value = 0.025
n24 = _N.new('ShaderNodeMath'); n24.name = 'Math.003'; n24.location = (-1839, 105)
n24.operation = 'MULTIPLY'
n24.inputs[1].default_value = 1.618
n24.inputs[2].default_value = 0.0
n25 = _N.new('ShaderNodeMath'); n25.name = 'Math.016'; n25.location = (-1569, 220)
n25.operation = 'MULTIPLY'
n25.inputs[1].default_value = 1.618
n25.inputs[2].default_value = 0.0
n26 = _N.new('ShaderNodeMath'); n26.name = 'Math.017'; n26.location = (-1386, 307)
n26.operation = 'MULTIPLY'
n26.inputs[1].default_value = 1.618
n26.inputs[2].default_value = 0.0
n27 = _N.new('ShaderNodeMath'); n27.name = 'Math.018'; n27.location = (-1188, 370)
n27.operation = 'MULTIPLY'
n27.inputs[1].default_value = 1.618
n27.inputs[2].default_value = 0.0
n28 = _N.new('ShaderNodeMath'); n28.name = 'Math.006'; n28.location = (-285, 548)
n28.operation = 'COSINE'
n28.inputs[2].default_value = 0.0
n29 = _N.new('ShaderNodeSeparateColor'); n29.name = 'Separate RGB.002'; n29.location = (-614, 536)
n30 = _N.new('ShaderNodeTexVoronoi'); n30.name = 'Voronoi Texture.001'; n30.location = (-1004, 580)
n30.feature = 'SMOOTH_F1'
n30.inputs[6].default_value = 0.5
n31 = _N.new('NodeReroute'); n31.name = 'Reroute'; n31.location = (-1270, 368)
n31.width = 16
n31.socket_idname = 'NodeSocketVector'
n32 = _N.new('ShaderNodeMix'); n32.name = 'Mix'; n32.location = (634, 359)
n32.data_type = 'RGBA'
n32.blend_type = 'LINEAR_LIGHT'
n32.inputs[0].default_value = 0.618
n33 = _N.new('ShaderNodeMath'); n33.name = 'Math.019'; n33.location = (87, 351)
n33.operation = 'SMOOTH_MIN'
n34 = _N.new('ShaderNodeTexVoronoi'); n34.name = 'Voronoi Texture.002'; n34.location = (-834, 340)
n34.distance = 'CHEBYCHEV'
n34.feature = 'SMOOTH_F1'
n34.inputs[6].default_value = 0.5
_L.new(n2.outputs[0], n17.inputs[1])
_L.new(n16.outputs[0], n17.inputs[0])
_L.new(n20.outputs[1], n19.inputs[0])
_L.new(n23.outputs[1], n5.inputs[2])
_L.new(n23.outputs[1], n16.inputs[1])
_L.new(n16.outputs[0], n11.inputs[1])
_L.new(n19.outputs[0], n8.inputs[0])
_L.new(n6.outputs[0], n16.inputs[0])
_L.new(n19.outputs[1], n21.inputs[0])
_L.new(n21.outputs[0], n22.inputs[0])
_L.new(n29.outputs[1], n28.inputs[0])
_L.new(n19.outputs[1], n8.inputs[1])
_L.new(n19.outputs[2], n8.inputs[2])
_L.new(n22.outputs[0], n10.inputs[0])
_L.new(n10.outputs[0], n6.inputs[1])
_L.new(n7.outputs[0], n9.inputs[0])
_L.new(n8.outputs[0], n7.inputs[0])
_L.new(n9.outputs[0], n6.inputs[0])
_L.new(n12.outputs[0], n14.inputs[0])
_L.new(n28.outputs[0], n12.inputs[0])
_L.new(n14.outputs[0], n13.inputs[1])
_L.new(n11.outputs[0], n5.inputs[1])
_L.new(n5.outputs[0], n0.inputs[0])
_L.new(n0.outputs[1], n3.inputs[0])
_L.new(n0.outputs[2], n4.inputs[0])
_L.new(n0.outputs[0], n1.inputs[1])
_L.new(n1.outputs[0], n2.inputs[0])
_L.new(n3.outputs[0], n2.inputs[1])
_L.new(n4.outputs[0], n2.inputs[2])
_L.new(n29.outputs[0], n15.inputs[0])
_L.new(n15.outputs[0], n13.inputs[0])
_L.new(n18.outputs[0], n20.inputs[0])
_L.new(n31.outputs[0], n30.inputs[0])
_L.new(n18.outputs[0], n23.inputs[0])
_L.new(n18.outputs[1], n24.inputs[0])
_L.new(n18.outputs[1], n23.inputs[2])
_L.new(n24.outputs[0], n20.inputs[2])
_L.new(n24.outputs[0], n25.inputs[0])
_L.new(n25.outputs[0], n26.inputs[0])
_L.new(n19.outputs[2], n6.inputs[2])
_L.new(n26.outputs[0], n27.inputs[0])
_L.new(n27.outputs[0], n30.inputs[2])
_L.new(n30.outputs[1], n29.inputs[0])
_L.new(n29.outputs[2], n33.inputs[0])
_L.new(n33.outputs[0], n13.inputs[2])
_L.new(n26.outputs[0], n34.inputs[2])
_L.new(n18.outputs[0], n31.inputs[0])
_L.new(n31.outputs[0], n34.inputs[0])
_L.new(n13.outputs[0], n32.inputs[6])
_L.new(n34.outputs[1], n32.inputs[7])
_L.new(n32.outputs[2], n5.inputs[0])
n17.is_active_output = True
ng_regolith_height_generator_4 = bpy.data.node_groups.new('Regolith Height Generator 4', 'ShaderNodeTree')
_s = ng_regolith_height_generator_4.interface.new_socket(name='Material Mask', in_out='OUTPUT', socket_type='NodeSocketVector')
_s.min_value = 0.0
_s.max_value = 0.0
_s = ng_regolith_height_generator_4.interface.new_socket(name='Height Map', in_out='OUTPUT', socket_type='NodeSocketFloat')
_s.min_value = 0.0
_s.max_value = 0.0
_s = ng_regolith_height_generator_4.interface.new_socket(name='Vector', in_out='INPUT', socket_type='NodeSocketVector')
_s.min_value = 0.0
_s.max_value = 1.0
_s.hide_value = True
_s = ng_regolith_height_generator_4.interface.new_socket(name='Scale', in_out='INPUT', socket_type='NodeSocketFloat')
_s.default_value = 0.5
_s.min_value = -1e+04
_s.max_value = 1e+04
_N = ng_regolith_height_generator_4.nodes; _L = ng_regolith_height_generator_4.links
n0 = _N.new('ShaderNodeCombineXYZ'); n0.name = 'Combine XYZ.003'; n0.location = (1260, 449)
n1 = _N.new('ShaderNodeVectorCurve'); n1.name = 'Vector Curves'; n1.location = (-573, 4)
_c = n1.mapping.curves[0]
while len(_c.points) > 2: _c.points.remove(_c.points[-1])
_c.points[0].location = (-1.0, -1.0); _c.points[0].handle_type = 'AUTO'
_c.points[1].location = (-0.60909, -0.6625); _c.points[1].handle_type = 'AUTO'
_p = _c.points.new(-0.2, 0.1875); _p.handle_type = 'AUTO'
_p = _c.points.new(0.58182, 0.875); _p.handle_type = 'AUTO'
_p = _c.points.new(1.0, 1.0); _p.handle_type = 'AUTO'
_c = n1.mapping.curves[1]
while len(_c.points) > 2: _c.points.remove(_c.points[-1])
_c.points[0].location = (-1.0, -1.0); _c.points[0].handle_type = 'AUTO'
_c.points[1].location = (-0.06364, -0.0875); _c.points[1].handle_type = 'AUTO'
_p = _c.points.new(0.4, 0.6375); _p.handle_type = 'AUTO'
_p = _c.points.new(1.0, 1.0); _p.handle_type = 'AUTO'
_c = n1.mapping.curves[2]
while len(_c.points) > 2: _c.points.remove(_c.points[-1])
_c.points[0].location = (-1.0, -1.0); _c.points[0].handle_type = 'AUTO'
_c.points[1].location = (-0.47273, -0.6625); _c.points[1].handle_type = 'AUTO'
_p = _c.points.new(0.35455, 0.4875); _p.handle_type = 'AUTO'
_p = _c.points.new(1.0, 1.0); _p.handle_type = 'AUTO'
n1.mapping.update()
n2 = _N.new('ShaderNodeSeparateColor'); n2.name = 'Separate RGB.002'; n2.location = (-1825, 689)
n3 = _N.new('ShaderNodeMath'); n3.name = 'Math.006'; n3.location = (-1432, 617)
n3.operation = 'SINE'
n3.inputs[2].default_value = 0.0
n4 = _N.new('ShaderNodeMath'); n4.name = 'Math.011'; n4.location = (-1260, 617)
n4.inputs[1].default_value = 1.0
n4.inputs[2].default_value = 0.0
n5 = _N.new('ShaderNodeCombineXYZ'); n5.name = 'Combine XYZ.002'; n5.location = (-743, 634)
n6 = _N.new('ShaderNodeMath'); n6.name = 'Math.013'; n6.location = (-1094, 617)
n6.operation = 'MULTIPLY'
n6.inputs[2].default_value = 0.0
n7 = _N.new('ShaderNodeMath'); n7.name = 'Math.004'; n7.location = (-1248, 409)
n7.operation = 'SINE'
n7.inputs[1].default_value = 0.25
n7.inputs[2].default_value = 0.0
n8 = _N.new('NodeGroupOutput'); n8.name = 'Group Output'; n8.location = (1882, 69)
n9 = _N.new('NodeReroute'); n9.name = 'Reroute'; n9.location = (-2511, -63)
n9.width = 16
n9.socket_idname = 'NodeSocketVector'
n10 = _N.new('ShaderNodeMapping'); n10.name = 'Mapping'; n10.location = (-2704, -17)
n11 = _N.new('NodeGroupInput'); n11.name = 'Group Input'; n11.location = (-3225, 8)
n12 = _N.new('ShaderNodeCombineXYZ'); n12.name = 'Combine XYZ'; n12.location = (-1034, -65)
n13 = _N.new('ShaderNodeSeparateColor'); n13.name = 'Separate RGB'; n13.location = (-2177, -126)
n14 = _N.new('ShaderNodeMath'); n14.name = 'Math.001'; n14.location = (-1836, 29)
n14.operation = 'SINE'
n14.inputs[2].default_value = 0.0
n15 = _N.new('ShaderNodeMath'); n15.name = 'Math.007'; n15.location = (-1620, 29)
n15.inputs[1].default_value = 1.0
n15.inputs[2].default_value = 0.0
n16 = _N.new('ShaderNodeMath'); n16.name = 'Math.008'; n16.location = (-1400, 29)
n16.operation = 'MULTIPLY'
n16.inputs[2].default_value = 0.0
n17 = _N.new('ShaderNodeVectorMath'); n17.name = 'Vector Math.002'; n17.location = (-798, -344)
n17.operation = 'MAXIMUM'
n18 = _N.new('ShaderNodeTexNoise'); n18.name = 'Noise Texture'; n18.location = (-2384, -122)
n18.inputs[2].default_value = 21.0
n18.inputs[3].default_value = 8.0
n18.inputs[4].default_value = 0.8
n18.inputs[8].default_value = 0.03
n19 = _N.new('ShaderNodeTexNoise'); n19.name = 'Noise Texture.001'; n19.location = (-2384, -393)
n19.inputs[2].default_value = 13.0
n19.inputs[3].default_value = 16.0
n19.inputs[8].default_value = 0.02
n20 = _N.new('ShaderNodeTexVoronoi'); n20.name = 'Voronoi Texture.001'; n20.location = (-2384, 308)
n20.feature = 'SMOOTH_F1'
n20.inputs[2].default_value = 16.0
n20.inputs[6].default_value = 0.75
n21 = _N.new('ShaderNodeMath'); n21.name = 'Math.012'; n21.location = (-1258, 803)
n21.operation = 'COSINE'
n21.inputs[1].default_value = 0.25
n21.inputs[2].default_value = 0.0
n22 = _N.new('ShaderNodeMath'); n22.name = 'Math.015'; n22.location = (922, 185)
n22.operation = 'DIVIDE'
n22.inputs[2].default_value = 0.0
n23 = _N.new('ShaderNodeMath'); n23.name = 'Math.014'; n23.location = (922, 379)
n23.operation = 'DIVIDE'
n23.inputs[1].default_value = 2.0
n23.inputs[2].default_value = 0.0
n24 = _N.new('ShaderNodeVectorMath'); n24.name = 'Vector Math.001'; n24.location = (373, 249)
n24.operation = 'MAXIMUM'
n25 = _N.new('ShaderNodeSeparateXYZ'); n25.name = 'Separate XYZ'; n25.location = (640, 253)
n26 = _N.new('ShaderNodeMath'); n26.name = 'Math'; n26.location = (922, 574)
n26.operation = 'DIVIDE'
n26.inputs[0].default_value = 1.0
n26.inputs[2].default_value = 0.0
n27 = _N.new('ShaderNodeMath'); n27.name = 'Math.005'; n27.location = (-1836, 224)
n27.operation = 'PINGPONG'
n27.inputs[1].default_value = 2.0
n28 = _N.new('ShaderNodeMath'); n28.name = 'Math.002'; n28.location = (-1939, -156)
n28.operation = 'RADIANS'
n28.inputs[2].default_value = 0.0
n29 = _N.new('ShaderNodeMath'); n29.name = 'Math.020'; n29.location = (-1279, -156)
n29.operation = 'MULTIPLY'
n29.inputs[2].default_value = 0.0
_L.new(n17.outputs[0], n8.inputs[0])
_L.new(n9.outputs[0], n19.inputs[0])
_L.new(n18.outputs[1], n13.inputs[0])
_L.new(n19.outputs[1], n24.inputs[2])
_L.new(n19.outputs[1], n17.inputs[1])
_L.new(n17.outputs[0], n1.inputs[1])
_L.new(n13.outputs[0], n27.inputs[0])
_L.new(n12.outputs[0], n17.inputs[0])
_L.new(n13.outputs[1], n14.inputs[0])
_L.new(n14.outputs[0], n15.inputs[0])
_L.new(n2.outputs[2], n7.inputs[0])
_L.new(n7.outputs[0], n5.inputs[2])
_L.new(n2.outputs[1], n3.inputs[0])
_L.new(n20.outputs[1], n2.inputs[0])
_L.new(n13.outputs[2], n27.inputs[2])
_L.new(n15.outputs[0], n16.inputs[0])
_L.new(n16.outputs[0], n12.inputs[1])
_L.new(n4.outputs[0], n6.inputs[0])
_L.new(n3.outputs[0], n4.inputs[0])
_L.new(n6.outputs[0], n5.inputs[1])
_L.new(n1.outputs[0], n24.inputs[1])
_L.new(n24.outputs[0], n25.inputs[0])
_L.new(n25.outputs[1], n23.inputs[0])
_L.new(n25.outputs[2], n22.inputs[0])
_L.new(n25.outputs[0], n26.inputs[1])
_L.new(n26.outputs[0], n0.inputs[0])
_L.new(n23.outputs[0], n0.inputs[1])
_L.new(n22.outputs[0], n0.inputs[2])
_L.new(n2.outputs[0], n21.inputs[0])
_L.new(n21.outputs[0], n5.inputs[0])
_L.new(n13.outputs[2], n28.inputs[0])
_L.new(n9.outputs[0], n20.inputs[0])
_L.new(n9.outputs[0], n18.inputs[0])
_L.new(n11.outputs[0], n10.inputs[0])
_L.new(n10.outputs[0], n9.inputs[0])
_L.new(n11.outputs[1], n10.inputs[3])
_L.new(n0.outputs[0], n8.inputs[1])
_L.new(n29.outputs[0], n12.inputs[2])
_L.new(n27.outputs[0], n12.inputs[0])
_L.new(n28.outputs[0], n29.inputs[0])
_L.new(n5.outputs[0], n24.inputs[0])
n8.is_active_output = True
ng_regolith6 = bpy.data.node_groups.new('Regolith6', 'ShaderNodeTree')
_s = ng_regolith6.interface.new_socket(name='Material Mask', in_out='OUTPUT', socket_type='NodeSocketVector')
_s.min_value = 0.0
_s.max_value = 0.0
_s = ng_regolith6.interface.new_socket(name='Height Map', in_out='OUTPUT', socket_type='NodeSocketVector')
_s.min_value = 0.0
_s.max_value = 0.0
_s = ng_regolith6.interface.new_socket(name='Vector', in_out='INPUT', socket_type='NodeSocketVector')
_s = ng_regolith6.interface.new_socket(name='Scale', in_out='INPUT', socket_type='NodeSocketFloat')
_s.default_value = 0.5
_s.min_value = -1e+04
_s.max_value = 1e+04
_N = ng_regolith6.nodes; _L = ng_regolith6.links
n0 = _N.new('ShaderNodeSeparateXYZ'); n0.name = 'Separate XYZ'; n0.location = (1646, 183)
n1 = _N.new('ShaderNodeMath'); n1.name = 'Math'; n1.location = (1920, 472)
n1.operation = 'DIVIDE'
n1.inputs[0].default_value = 1.0
n1.inputs[2].default_value = 0.0
n2 = _N.new('ShaderNodeCombineXYZ'); n2.name = 'Combine XYZ.003'; n2.location = (2285, 380)
n3 = _N.new('ShaderNodeMath'); n3.name = 'Math.014'; n3.location = (1970, 310)
n3.operation = 'DIVIDE'
n3.inputs[1].default_value = 2.0
n3.inputs[2].default_value = 0.0
n4 = _N.new('ShaderNodeMath'); n4.name = 'Math.015'; n4.location = (2070, 130)
n4.operation = 'DIVIDE'
n4.inputs[1].default_value = 0.75
n4.inputs[2].default_value = 0.0
n5 = _N.new('ShaderNodeVectorMath'); n5.name = 'Vector Math.001'; n5.location = (1395, 180)
n5.operation = 'MAXIMUM'
n6 = _N.new('ShaderNodeCombineXYZ'); n6.name = 'Combine XYZ'; n6.location = (-52, -339)
n7 = _N.new('ShaderNodeMath'); n7.name = 'Math.009'; n7.location = (-471, 35)
n7.inputs[1].default_value = 1.0
n7.inputs[2].default_value = 0.0
n8 = _N.new('ShaderNodeMath'); n8.name = 'Math.005'; n8.location = (-692, 47)
n8.operation = 'SINE'
n9 = _N.new('ShaderNodeMath'); n9.name = 'Math.010'; n9.location = (-251, 3)
n9.operation = 'MULTIPLY'
n9.inputs[2].default_value = 0.0
n10 = _N.new('ShaderNodeMath'); n10.name = 'Math.008'; n10.location = (-323, -261)
n10.operation = 'MULTIPLY'
n10.inputs[2].default_value = 0.0
n11 = _N.new('ShaderNodeVectorCurve'); n11.name = 'Vector Curves'; n11.location = (388, -65)
_c = n11.mapping.curves[0]
while len(_c.points) > 2: _c.points.remove(_c.points[-1])
_c.points[0].location = (-1.0, -1.0); _c.points[0].handle_type = 'AUTO'
_c.points[1].location = (-0.80909, -0.575); _c.points[1].handle_type = 'AUTO'
_p = _c.points.new(-0.58182, -0.175); _p.handle_type = 'AUTO'
_p = _c.points.new(-0.2, 0.1875); _p.handle_type = 'AUTO'
_p = _c.points.new(0.17273, 0.025); _p.handle_type = 'VECTOR'
_p = _c.points.new(0.33636, 0.5875); _p.handle_type = 'AUTO'
_p = _c.points.new(0.58182, 0.875); _p.handle_type = 'AUTO'
_p = _c.points.new(1.0, 1.0); _p.handle_type = 'AUTO'
_c = n11.mapping.curves[1]
while len(_c.points) > 2: _c.points.remove(_c.points[-1])
_c.points[0].location = (-1.0, -1.0); _c.points[0].handle_type = 'AUTO'
_c.points[1].location = (-0.47273, -0.3875); _c.points[1].handle_type = 'AUTO'
_p = _c.points.new(0.54545, 0.45); _p.handle_type = 'AUTO'
_p = _c.points.new(1.0, 1.0); _p.handle_type = 'AUTO'
_c = n11.mapping.curves[2]
while len(_c.points) > 2: _c.points.remove(_c.points[-1])
_c.points[0].location = (-1.0, -1.0); _c.points[0].handle_type = 'AUTO'
_c.points[1].location = (-0.67273, -0.65); _c.points[1].handle_type = 'AUTO'
_p = _c.points.new(1.0, 1.0); _p.handle_type = 'AUTO'
n11.mapping.update()
n12 = _N.new('ShaderNodeMath'); n12.name = 'Math.011'; n12.location = (-114, 548)
n12.inputs[1].default_value = 1.0
n12.inputs[2].default_value = 0.0
n13 = _N.new('ShaderNodeCombineXYZ'); n13.name = 'Combine XYZ.002'; n13.location = (404, 565)
n14 = _N.new('ShaderNodeMath'); n14.name = 'Math.013'; n14.location = (53, 548)
n14.operation = 'MULTIPLY'
n14.inputs[2].default_value = 0.0
n15 = _N.new('ShaderNodeMath'); n15.name = 'Math.012'; n15.location = (-176, 734)
n15.operation = 'COSINE'
n15.inputs[1].default_value = 0.25
n15.inputs[2].default_value = 0.0
n16 = _N.new('ShaderNodeVectorMath'); n16.name = 'Vector Math.002'; n16.location = (214, -555)
n16.operation = 'MAXIMUM'
n17 = _N.new('NodeGroupOutput'); n17.name = 'Group Output'; n17.location = (2790, -14)
n18 = _N.new('NodeGroupInput'); n18.name = 'Group Input'; n18.location = (-2658, 68)
n19 = _N.new('ShaderNodeSeparateColor'); n19.name = 'Separate RGB'; n19.location = (-1073, -55)
n20 = _N.new('ShaderNodeTexNoise'); n20.name = 'Noise Texture'; n20.location = (-1293, -51)
n20.inputs[3].default_value = 16.0
n20.inputs[4].default_value = 0.75
n20.inputs[8].default_value = 0.03
n21 = _N.new('ShaderNodeMath'); n21.name = 'Math.001'; n21.location = (-713, -290)
n21.operation = 'COSINE'
n21.inputs[2].default_value = 0.0
n22 = _N.new('ShaderNodeMath'); n22.name = 'Math.007'; n22.location = (-543, -331)
n22.inputs[1].default_value = 1.0
n22.inputs[2].default_value = 0.0
n23 = _N.new('ShaderNodeTexNoise'); n23.name = 'Noise Texture.001'; n23.location = (-1295, -496)
n23.inputs[3].default_value = 8.0
n23.inputs[4].default_value = 0.6
n23.inputs[8].default_value = 0.02
n24 = _N.new('ShaderNodeMath'); n24.name = 'Math.003'; n24.location = (-1839, 105)
n24.operation = 'MULTIPLY'
n24.inputs[1].default_value = 1.618
n24.inputs[2].default_value = 0.0
n25 = _N.new('ShaderNodeMath'); n25.name = 'Math.016'; n25.location = (-1569, 220)
n25.operation = 'MULTIPLY'
n25.inputs[1].default_value = 1.618
n25.inputs[2].default_value = 0.0
n26 = _N.new('ShaderNodeMath'); n26.name = 'Math.017'; n26.location = (-1386, 307)
n26.operation = 'MULTIPLY'
n26.inputs[1].default_value = 1.618
n26.inputs[2].default_value = 0.0
n27 = _N.new('ShaderNodeMath'); n27.name = 'Math.018'; n27.location = (-1188, 370)
n27.operation = 'MULTIPLY'
n27.inputs[1].default_value = 1.618
n27.inputs[2].default_value = 0.0
n28 = _N.new('ShaderNodeSeparateColor'); n28.name = 'Separate RGB.002'; n28.location = (-497, 563)
n29 = _N.new('ShaderNodeTexVoronoi'); n29.name = 'Voronoi Texture.001'; n29.location = (-1004, 580)
n29.feature = 'SMOOTH_F1'
n29.inputs[6].default_value = 0.75
n30 = _N.new('ShaderNodeMath'); n30.name = 'Math.006'; n30.location = (-285, 548)
n30.operation = 'SINE'
n30.inputs[2].default_value = 0.0
n31 = _N.new('ShaderNodeMath'); n31.name = 'Math.019'; n31.location = (-144, 347)
n31.operation = 'SMOOTH_MIN'
n31.inputs[1].default_value = 0.75
n31.inputs[2].default_value = 1.25
_L.new(n2.outputs[0], n17.inputs[1])
_L.new(n16.outputs[0], n17.inputs[0])
_L.new(n13.outputs[0], n5.inputs[0])
_L.new(n20.outputs[1], n19.inputs[0])
_L.new(n23.outputs[1], n5.inputs[2])
_L.new(n23.outputs[1], n16.inputs[1])
_L.new(n16.outputs[0], n11.inputs[1])
_L.new(n19.outputs[0], n8.inputs[0])
_L.new(n6.outputs[0], n16.inputs[0])
_L.new(n19.outputs[1], n21.inputs[0])
_L.new(n21.outputs[0], n22.inputs[0])
_L.new(n28.outputs[1], n30.inputs[0])
_L.new(n19.outputs[1], n8.inputs[1])
_L.new(n19.outputs[2], n8.inputs[2])
_L.new(n22.outputs[0], n10.inputs[0])
_L.new(n10.outputs[0], n6.inputs[1])
_L.new(n7.outputs[0], n9.inputs[0])
_L.new(n8.outputs[0], n7.inputs[0])
_L.new(n9.outputs[0], n6.inputs[0])
_L.new(n12.outputs[0], n14.inputs[0])
_L.new(n30.outputs[0], n12.inputs[0])
_L.new(n14.outputs[0], n13.inputs[1])
_L.new(n11.outputs[0], n5.inputs[1])
_L.new(n5.outputs[0], n0.inputs[0])
_L.new(n0.outputs[1], n3.inputs[0])
_L.new(n0.outputs[2], n4.inputs[0])
_L.new(n0.outputs[0], n1.inputs[1])
_L.new(n1.outputs[0], n2.inputs[0])
_L.new(n3.outputs[0], n2.inputs[1])
_L.new(n4.outputs[0], n2.inputs[2])
_L.new(n28.outputs[0], n15.inputs[0])
_L.new(n15.outputs[0], n13.inputs[0])
_L.new(n18.outputs[0], n20.inputs[0])
_L.new(n18.outputs[0], n29.inputs[0])
_L.new(n18.outputs[0], n23.inputs[0])
_L.new(n18.outputs[1], n24.inputs[0])
_L.new(n18.outputs[1], n23.inputs[2])
_L.new(n24.outputs[0], n20.inputs[2])
_L.new(n24.outputs[0], n25.inputs[0])
_L.new(n25.outputs[0], n26.inputs[0])
_L.new(n19.outputs[2], n6.inputs[2])
_L.new(n26.outputs[0], n27.inputs[0])
_L.new(n27.outputs[0], n29.inputs[2])
_L.new(n29.outputs[1], n28.inputs[0])
_L.new(n28.outputs[2], n31.inputs[0])
_L.new(n31.outputs[0], n13.inputs[2])
n17.is_active_output = True
ng_regolith8_lite = bpy.data.node_groups.new('Regolith8_Lite', 'ShaderNodeTree')
_s = ng_regolith8_lite.interface.new_socket(name='Color Mask', in_out='OUTPUT', socket_type='NodeSocketColor')
_s.default_value = (0.0, 0.0, 0.0, 0.0)
_s = ng_regolith8_lite.interface.new_socket(name='Height Mask', in_out='OUTPUT', socket_type='NodeSocketFloat')
_s.min_value = 0.0
_s.max_value = 0.0
_s = ng_regolith8_lite.interface.new_socket(name='Vector', in_out='INPUT', socket_type='NodeSocketVector')
_s = ng_regolith8_lite.interface.new_socket(name='Scale', in_out='INPUT', socket_type='NodeSocketFloat')
_s.default_value = 15.0
_s.min_value = -1e+04
_s.max_value = 1e+04
_N = ng_regolith8_lite.nodes; _L = ng_regolith8_lite.links
n0 = _N.new('NodeGroupInput'); n0.name = 'Group Input'; n0.location = (-1904, -374)
n1 = _N.new('ShaderNodeMath'); n1.name = 'Math'; n1.location = (-1009, 58)
n1.operation = 'MULTIPLY'
n1.inputs[1].default_value = 1.618
n1.inputs[2].default_value = 0.0
n2 = _N.new('ShaderNodeRGBCurve'); n2.name = 'RGB Curves.001'; n2.location = (227, -449)
_c = n2.mapping.curves[0]
while len(_c.points) > 2: _c.points.remove(_c.points[-1])
_c.points[0].location = (0.0, 0.0); _c.points[0].handle_type = 'AUTO'
_c.points[1].location = (0.23636, 0.175); _c.points[1].handle_type = 'AUTO'
_p = _c.points.new(0.63636, 0.74375); _p.handle_type = 'AUTO'
_p = _c.points.new(1.0, 1.0); _p.handle_type = 'AUTO'
_c = n2.mapping.curves[1]
while len(_c.points) > 2: _c.points.remove(_c.points[-1])
_c.points[0].location = (0.0, 0.0); _c.points[0].handle_type = 'AUTO'
_c.points[1].location = (0.35455, 0.6); _c.points[1].handle_type = 'AUTO'
_p = _c.points.new(1.0, 1.0); _p.handle_type = 'AUTO'
_c = n2.mapping.curves[2]
while len(_c.points) > 2: _c.points.remove(_c.points[-1])
_c.points[0].location = (0.0, 0.0); _c.points[0].handle_type = 'AUTO'
_c.points[1].location = (0.69091, 0.8375); _c.points[1].handle_type = 'AUTO'
_p = _c.points.new(1.0, 1.0); _p.handle_type = 'AUTO'
_c = n2.mapping.curves[3]
while len(_c.points) > 2: _c.points.remove(_c.points[-1])
_c.points[0].location = (0.0, 0.0); _c.points[0].handle_type = 'AUTO'
_c.points[1].location = (0.42273, 0.16875); _c.points[1].handle_type = 'AUTO'
_p = _c.points.new(0.70455, 0.85); _p.handle_type = 'AUTO'
_p = _c.points.new(1.0, 1.0); _p.handle_type = 'AUTO'
n2.mapping.update()
n3 = _N.new('NodeGroupOutput'); n3.name = 'Group Output'; n3.location = (2331, 118)
n4 = _N.new('ShaderNodeMath'); n4.name = 'Math.002'; n4.location = (-690, -653)
n4.operation = 'MULTIPLY'
n4.inputs[1].default_value = 0.618
n4.inputs[2].default_value = 0.0
n5 = _N.new('ShaderNodeTexVoronoi'); n5.name = 'Voronoi Texture.001'; n5.location = (-723, 96)
n5.feature = 'SMOOTH_F1'
n6 = _N.new('ShaderNodeTexNoise'); n6.name = 'Noise Texture'; n6.location = (-668, -284)
n6.inputs[3].default_value = 10.0
n6.inputs[4].default_value = 0.8
n6.inputs[8].default_value = 0.03
n7 = _N.new('ShaderNodeTexNoise'); n7.name = 'Noise Texture.001'; n7.location = (-197, -439)
n7.inputs[3].default_value = 16.0
n7.inputs[8].default_value = 0.05
n8 = _N.new('ShaderNodeMix'); n8.name = 'Mix'; n8.location = (265, 333)
n8.data_type = 'RGBA'
n8.blend_type = 'VALUE'
n9 = _N.new('ShaderNodeRGBCurve'); n9.name = 'RGB Curves'; n9.location = (193, 25)
_c = n9.mapping.curves[0]
while len(_c.points) > 2: _c.points.remove(_c.points[-1])
_c.points[0].location = (0.0, 0.0); _c.points[0].handle_type = 'AUTO'
_c.points[1].location = (0.36818, 0.575); _c.points[1].handle_type = 'AUTO'
_p = _c.points.new(0.68636, 0.275); _p.handle_type = 'AUTO'
_p = _c.points.new(0.83636, 0.74375); _p.handle_type = 'AUTO'
_p = _c.points.new(1.0, 1.0); _p.handle_type = 'AUTO'
_c = n9.mapping.curves[1]
while len(_c.points) > 2: _c.points.remove(_c.points[-1])
_c.points[0].location = (0.0, 0.0); _c.points[0].handle_type = 'AUTO'
_c.points[1].location = (0.30455, 0.6); _c.points[1].handle_type = 'AUTO'
_p = _c.points.new(0.69545, 0.69375); _p.handle_type = 'AUTO'
_p = _c.points.new(1.0, 1.0); _p.handle_type = 'AUTO'
_c = n9.mapping.curves[2]
while len(_c.points) > 2: _c.points.remove(_c.points[-1])
_c.points[0].location = (0.0, 0.0); _c.points[0].handle_type = 'AUTO'
_c.points[1].location = (0.4, 0.6625); _c.points[1].handle_type = 'AUTO'
_p = _c.points.new(0.70909, 0.4125); _p.handle_type = 'AUTO'
_p = _c.points.new(1.0, 1.0); _p.handle_type = 'AUTO'
_c = n9.mapping.curves[3]
while len(_c.points) > 2: _c.points.remove(_c.points[-1])
_c.points[0].location = (0.0, 0.0); _c.points[0].handle_type = 'AUTO'
_c.points[1].location = (0.35455, 0.475); _c.points[1].handle_type = 'AUTO'
_p = _c.points.new(0.75455, 0.0625); _p.handle_type = 'AUTO'
_p = _c.points.new(1.0, 1.0); _p.handle_type = 'AUTO'
n9.mapping.update()
n10 = _N.new('ShaderNodeMix'); n10.name = 'Mix.001'; n10.location = (770, -172)
n10.data_type = 'RGBA'
n10.blend_type = 'SCREEN'
_L.new(n7.outputs[1], n2.inputs[1])
_L.new(n0.outputs[0], n5.inputs[0])
_L.new(n0.outputs[0], n6.inputs[0])
_L.new(n0.outputs[0], n7.inputs[0])
_L.new(n0.outputs[1], n1.inputs[0])
_L.new(n1.outputs[0], n5.inputs[2])
_L.new(n0.outputs[1], n6.inputs[2])
_L.new(n0.outputs[1], n4.inputs[0])
_L.new(n4.outputs[0], n7.inputs[2])
_L.new(n7.outputs[1], n8.inputs[7])
_L.new(n6.outputs[1], n8.inputs[6])
_L.new(n5.outputs[0], n8.inputs[0])
_L.new(n8.outputs[2], n3.inputs[0])
_L.new(n2.outputs[0], n10.inputs[7])
_L.new(n10.outputs[2], n3.inputs[1])
_L.new(n5.outputs[1], n9.inputs[1])
_L.new(n9.outputs[0], n10.inputs[0])
_L.new(n6.outputs[1], n10.inputs[6])
n3.is_active_output = True
ng_regolith1_lite = bpy.data.node_groups.new('Regolith1_Lite', 'ShaderNodeTree')
_s = ng_regolith1_lite.interface.new_socket(name='Color Mask', in_out='OUTPUT', socket_type='NodeSocketColor')
_s.default_value = (0.0, 0.0, 0.0, 0.0)
_s = ng_regolith1_lite.interface.new_socket(name='Height Mask', in_out='OUTPUT', socket_type='NodeSocketFloat')
_s.min_value = 0.0
_s.max_value = 0.0
_s = ng_regolith1_lite.interface.new_socket(name='Vector', in_out='INPUT', socket_type='NodeSocketVector')
_s = ng_regolith1_lite.interface.new_socket(name='Scale', in_out='INPUT', socket_type='NodeSocketFloat')
_s.default_value = 15.0
_s.min_value = -1e+04
_s.max_value = 1e+04
_N = ng_regolith1_lite.nodes; _L = ng_regolith1_lite.links
n0 = _N.new('NodeGroupInput'); n0.name = 'Group Input'; n0.location = (-1904, -374)
n1 = _N.new('ShaderNodeMath'); n1.name = 'Math'; n1.location = (-1009, 58)
n1.operation = 'MULTIPLY'
n1.inputs[1].default_value = 1.618
n1.inputs[2].default_value = 0.0
n2 = _N.new('ShaderNodeRGBCurve'); n2.name = 'RGB Curves.001'; n2.location = (227, -449)
_c = n2.mapping.curves[0]
while len(_c.points) > 2: _c.points.remove(_c.points[-1])
_c.points[0].location = (0.0, 0.0); _c.points[0].handle_type = 'AUTO'
_c.points[1].location = (0.23636, 0.175); _c.points[1].handle_type = 'AUTO'
_p = _c.points.new(0.63636, 0.74375); _p.handle_type = 'AUTO'
_p = _c.points.new(1.0, 1.0); _p.handle_type = 'AUTO'
_c = n2.mapping.curves[1]
while len(_c.points) > 2: _c.points.remove(_c.points[-1])
_c.points[0].location = (0.0, 0.0); _c.points[0].handle_type = 'AUTO'
_c.points[1].location = (0.35455, 0.6); _c.points[1].handle_type = 'AUTO'
_p = _c.points.new(1.0, 1.0); _p.handle_type = 'AUTO'
_c = n2.mapping.curves[2]
while len(_c.points) > 2: _c.points.remove(_c.points[-1])
_c.points[0].location = (0.0, 0.0); _c.points[0].handle_type = 'AUTO'
_c.points[1].location = (0.69091, 0.8375); _c.points[1].handle_type = 'AUTO'
_p = _c.points.new(1.0, 1.0); _p.handle_type = 'AUTO'
_c = n2.mapping.curves[3]
while len(_c.points) > 2: _c.points.remove(_c.points[-1])
_c.points[0].location = (0.0, 0.0); _c.points[0].handle_type = 'AUTO'
_c.points[1].location = (0.42273, 0.16875); _c.points[1].handle_type = 'AUTO'
_p = _c.points.new(0.70455, 0.85); _p.handle_type = 'AUTO'
_p = _c.points.new(1.0, 1.0); _p.handle_type = 'AUTO'
n2.mapping.update()
n3 = _N.new('NodeGroupOutput'); n3.name = 'Group Output'; n3.location = (2331, 118)
n4 = _N.new('ShaderNodeMath'); n4.name = 'Math.002'; n4.location = (-690, -653)
n4.operation = 'MULTIPLY'
n4.inputs[1].default_value = 0.618
n4.inputs[2].default_value = 0.0
n5 = _N.new('ShaderNodeTexNoise'); n5.name = 'Noise Texture'; n5.location = (-668, -284)
n5.inputs[3].default_value = 10.0
n5.inputs[4].default_value = 0.8
n5.inputs[8].default_value = 0.03
n6 = _N.new('ShaderNodeTexNoise'); n6.name = 'Noise Texture.001'; n6.location = (-197, -439)
n6.inputs[3].default_value = 16.0
n6.inputs[8].default_value = 0.05
n7 = _N.new('ShaderNodeMix'); n7.name = 'Mix'; n7.location = (265, 333)
n7.data_type = 'RGBA'
n7.blend_type = 'VALUE'
n8 = _N.new('ShaderNodeRGBCurve'); n8.name = 'RGB Curves'; n8.location = (193, 25)
_c = n8.mapping.curves[0]
while len(_c.points) > 2: _c.points.remove(_c.points[-1])
_c.points[0].location = (0.0, 0.0); _c.points[0].handle_type = 'AUTO'
_c.points[1].location = (0.36818, 0.575); _c.points[1].handle_type = 'AUTO'
_p = _c.points.new(0.68636, 0.275); _p.handle_type = 'AUTO'
_p = _c.points.new(0.83636, 0.74375); _p.handle_type = 'AUTO'
_p = _c.points.new(1.0, 1.0); _p.handle_type = 'AUTO'
_c = n8.mapping.curves[1]
while len(_c.points) > 2: _c.points.remove(_c.points[-1])
_c.points[0].location = (0.0, 0.0); _c.points[0].handle_type = 'AUTO'
_c.points[1].location = (0.30455, 0.6); _c.points[1].handle_type = 'AUTO'
_p = _c.points.new(0.69545, 0.69375); _p.handle_type = 'AUTO'
_p = _c.points.new(1.0, 1.0); _p.handle_type = 'AUTO'
_c = n8.mapping.curves[2]
while len(_c.points) > 2: _c.points.remove(_c.points[-1])
_c.points[0].location = (0.0, 0.0); _c.points[0].handle_type = 'AUTO'
_c.points[1].location = (0.4, 0.6625); _c.points[1].handle_type = 'AUTO'
_p = _c.points.new(0.70909, 0.4125); _p.handle_type = 'AUTO'
_p = _c.points.new(1.0, 1.0); _p.handle_type = 'AUTO'
_c = n8.mapping.curves[3]
while len(_c.points) > 2: _c.points.remove(_c.points[-1])
_c.points[0].location = (0.0, 0.0); _c.points[0].handle_type = 'AUTO'
_c.points[1].location = (0.35455, 0.475); _c.points[1].handle_type = 'AUTO'
_p = _c.points.new(0.75455, 0.0625); _p.handle_type = 'AUTO'
_p = _c.points.new(1.0, 1.0); _p.handle_type = 'AUTO'
n8.mapping.update()
n9 = _N.new('ShaderNodeMix'); n9.name = 'Mix.001'; n9.location = (770, -172)
n9.data_type = 'RGBA'
n9.blend_type = 'SCREEN'
n10 = _N.new('ShaderNodeTexVoronoi'); n10.name = 'Voronoi Texture.001'; n10.location = (-723, 96)
n10.distance = 'MINKOWSKI'
n10.feature = 'SMOOTH_F1'
n10.inputs[7].default_value = 0.618
_L.new(n6.outputs[1], n2.inputs[1])
_L.new(n0.outputs[0], n10.inputs[0])
_L.new(n0.outputs[0], n5.inputs[0])
_L.new(n0.outputs[0], n6.inputs[0])
_L.new(n0.outputs[1], n1.inputs[0])
_L.new(n1.outputs[0], n10.inputs[2])
_L.new(n0.outputs[1], n5.inputs[2])
_L.new(n0.outputs[1], n4.inputs[0])
_L.new(n4.outputs[0], n6.inputs[2])
_L.new(n6.outputs[1], n7.inputs[7])
_L.new(n5.outputs[1], n7.inputs[6])
_L.new(n10.outputs[0], n7.inputs[0])
_L.new(n7.outputs[2], n3.inputs[0])
_L.new(n2.outputs[0], n9.inputs[7])
_L.new(n9.outputs[2], n3.inputs[1])
_L.new(n10.outputs[1], n8.inputs[1])
_L.new(n8.outputs[0], n9.inputs[0])
_L.new(n5.outputs[1], n9.inputs[6])
n3.is_active_output = True
ng_regolith_generator_7 = bpy.data.node_groups.new('Regolith Generator 7', 'ShaderNodeTree')
_s = ng_regolith_generator_7.interface.new_socket(name='Color Mask', in_out='OUTPUT', socket_type='NodeSocketVector')
_s.min_value = 0.0
_s.max_value = 0.0
_s = ng_regolith_generator_7.interface.new_socket(name='Height Mask', in_out='OUTPUT', socket_type='NodeSocketVector')
_s.min_value = 0.0
_s.max_value = 0.0
_s = ng_regolith_generator_7.interface.new_socket(name='Vector', in_out='INPUT', socket_type='NodeSocketVector')
_s = ng_regolith_generator_7.interface.new_socket(name='Scale', in_out='INPUT', socket_type='NodeSocketFloat')
_s.default_value = 8.0
_s.min_value = -1000.0
_s.max_value = 1000.0
_N = ng_regolith_generator_7.nodes; _L = ng_regolith_generator_7.links
n0 = _N.new('ShaderNodeVectorCurve'); n0.name = 'Vector Curves'; n0.location = (234, 54)
_c = n0.mapping.curves[0]
while len(_c.points) > 2: _c.points.remove(_c.points[-1])
_c.points[0].location = (-1.0, -0.4); _c.points[0].handle_type = 'AUTO'
_c.points[1].location = (-0.59091, -0.675); _c.points[1].handle_type = 'AUTO'
_p = _c.points.new(-0.04545, 0.125); _p.handle_type = 'AUTO'
_p = _c.points.new(0.35455, 0.2375); _p.handle_type = 'AUTO'
_p = _c.points.new(1.0, 1.0); _p.handle_type = 'AUTO'
_c = n0.mapping.curves[1]
while len(_c.points) > 2: _c.points.remove(_c.points[-1])
_c.points[0].location = (-1.0, -1.0); _c.points[0].handle_type = 'AUTO'
_c.points[1].location = (-0.37273, -0.6875); _c.points[1].handle_type = 'AUTO'
_p = _c.points.new(0.37273, 0.625); _p.handle_type = 'AUTO'
_p = _c.points.new(1.0, 1.0); _p.handle_type = 'AUTO'
_c = n0.mapping.curves[2]
while len(_c.points) > 2: _c.points.remove(_c.points[-1])
_c.points[0].location = (-1.0, -1.0); _c.points[0].handle_type = 'AUTO'
_c.points[1].location = (-0.42727, 0.125); _c.points[1].handle_type = 'AUTO'
_p = _c.points.new(0.23636, 0.3875); _p.handle_type = 'AUTO'
_p = _c.points.new(1.0, 1.0); _p.handle_type = 'AUTO'
n0.mapping.update()
n1 = _N.new('ShaderNodeTexNoise'); n1.name = 'Noise Texture.001'; n1.location = (-912, -261)
n1.inputs[3].default_value = 16.0
n1.inputs[4].default_value = 0.6
n2 = _N.new('ShaderNodeMath'); n2.name = 'Math'; n2.location = (-544, -330)
n2.operation = 'DIVIDE'
n3 = _N.new('ShaderNodeMath'); n3.name = 'Math.005'; n3.location = (-918, -512)
n3.operation = 'COSINE'
n3.inputs[2].default_value = 0.0
n4 = _N.new('ShaderNodeMath'); n4.name = 'Math.001'; n4.location = (-87, -195)
n4.operation = 'SMOOTH_MAX'
n4.inputs[2].default_value = 0.0
n5 = _N.new('NodeGroupOutput'); n5.name = 'Group Output'; n5.location = (944, -13)
n6 = _N.new('ShaderNodeTexNoise'); n6.name = 'Noise Texture'; n6.location = (-1232, -425)
n6.inputs[2].default_value = 8.0
n6.inputs[3].default_value = 10.0
n6.inputs[4].default_value = 0.9
n7 = _N.new('NodeGroupInput'); n7.name = 'Group Input'; n7.location = (-2031, 29)
n8 = _N.new('ShaderNodeMapping'); n8.name = 'Mapping'; n8.location = (-1588, 18)
n9 = _N.new('ShaderNodeVectorMath'); n9.name = 'Vector Math.001'; n9.location = (534, 237)
n9.operation = 'MAXIMUM'
n10 = _N.new('ShaderNodeVectorMath'); n10.name = 'Vector Math.003'; n10.location = (754, 411)
n10.operation = 'NORMALIZE'
n11 = _N.new('ShaderNodeTexVoronoi'); n11.name = 'Voronoi Texture'; n11.location = (-351, 104)
n11.feature = 'SMOOTH_F1'
n11.inputs[2].default_value = 8.0
n11.inputs[6].default_value = 0.4
n12 = _N.new('ShaderNodeTexVoronoi'); n12.name = 'Voronoi Texture.001'; n12.location = (-360, 486)
n12.feature = 'SMOOTH_F1'
n12.inputs[2].default_value = 16.0
n12.inputs[6].default_value = 0.5
n13 = _N.new('ShaderNodeMix'); n13.name = 'Mix.001'; n13.location = (-120, 202)
n13.data_type = 'RGBA'
n13.inputs[0].default_value = 0.382
n14 = _N.new('ShaderNodeMix'); n14.name = 'Mix'; n14.location = (-120, 426)
n14.data_type = 'RGBA'
n14.inputs[0].default_value = 0.618
n15 = _N.new('ShaderNodeVectorMath'); n15.name = 'Vector Math.005'; n15.location = (175, 261)
n15.operation = 'REFLECT'
n15.inputs[2].default_value = (0.5, 0.1, 0.1)
_L.new(n10.outputs[0], n5.inputs[0])
_L.new(n9.outputs[0], n5.inputs[1])
_L.new(n1.outputs[1], n9.inputs[2])
_L.new(n0.outputs[0], n9.inputs[1])
_L.new(n9.outputs[0], n10.inputs[0])
_L.new(n1.outputs[1], n2.inputs[0])
_L.new(n2.outputs[0], n4.inputs[1])
_L.new(n1.outputs[0], n4.inputs[0])
_L.new(n4.outputs[0], n0.inputs[1])
_L.new(n3.outputs[0], n2.inputs[1])
_L.new(n6.outputs[0], n3.inputs[0])
_L.new(n6.outputs[1], n2.inputs[2])
_L.new(n15.outputs[0], n9.inputs[0])
_L.new(n7.outputs[1], n8.inputs[3])
_L.new(n7.outputs[0], n8.inputs[0])
_L.new(n8.outputs[0], n12.inputs[0])
_L.new(n8.outputs[0], n11.inputs[0])
_L.new(n8.outputs[0], n1.inputs[0])
_L.new(n8.outputs[0], n6.inputs[0])
_L.new(n12.outputs[1], n14.inputs[6])
_L.new(n12.outputs[2], n14.inputs[7])
_L.new(n11.outputs[1], n13.inputs[6])
_L.new(n11.outputs[2], n13.inputs[7])
_L.new(n13.outputs[2], n15.inputs[1])
_L.new(n14.outputs[2], n15.inputs[0])
n5.is_active_output = True
ng_regolit = bpy.data.node_groups.new('Regolit', 'ShaderNodeTree')
_s = ng_regolit.interface.new_socket(name='BSDF', in_out='OUTPUT', socket_type='NodeSocketShader')
_s = ng_regolit.interface.new_socket(name='Scale', in_out='INPUT', socket_type='NodeSocketFloat')
_s.default_value = 4.0
_s.min_value = -1e+04
_s.max_value = 1e+04
_N = ng_regolit.nodes; _L = ng_regolit.links
n0 = _N.new('ShaderNodeAmbientOcclusion'); n0.name = 'Ambient Occlusion.002'; n0.location = (-13, 387)
n1 = _N.new('ShaderNodeValToRGB'); n1.name = 'ColorRamp.005'; n1.location = (99, -348)
while len(n1.color_ramp.elements) > 1: n1.color_ramp.elements.remove(n1.color_ramp.elements[-1])
n1.color_ramp.elements[0].position = 0.0; n1.color_ramp.elements[0].color = (0.78, 0.78, 0.78, 1.0)
_e = n1.color_ramp.elements.new(0.618); _e.color = (0.62, 0.62, 0.62, 1.0)
n2 = _N.new('ShaderNodeValToRGB'); n2.name = 'ColorRamp.006'; n2.location = (25, -113)
n2.color_ramp.interpolation = 'CARDINAL'
while len(n2.color_ramp.elements) > 1: n2.color_ramp.elements.remove(n2.color_ramp.elements[-1])
n2.color_ramp.elements[0].position = 0.0; n2.color_ramp.elements[0].color = (0.5, 0.5, 0.5, 1.0)
_e = n2.color_ramp.elements.new(0.55); _e.color = (0.0, 0.0, 0.0, 1.0)
_e = n2.color_ramp.elements.new(1.0); _e.color = (0.5, 0.5, 0.5, 1.0)
n3 = _N.new('NodeGroupInput'); n3.name = 'Group Input'; n3.location = (-896, -483)
n4 = _N.new('ShaderNodeValToRGB'); n4.name = 'ColorRamp.007'; n4.location = (-374, -81)
n4.color_ramp.interpolation = 'EASE'
while len(n4.color_ramp.elements) > 1: n4.color_ramp.elements.remove(n4.color_ramp.elements[-1])
n4.color_ramp.elements[0].position = 0.0; n4.color_ramp.elements[0].color = (0.3489, 0.356, 0.3471, 1.0)
_e = n4.color_ramp.elements.new(0.382); _e.color = (0.22, 0.2156, 0.209, 1.0)
_e = n4.color_ramp.elements.new(1.0); _e.color = (0.1292, 0.1319, 0.136, 1.0)
n5 = _N.new('ShaderNodeValToRGB'); n5.name = 'ColorRamp.004'; n5.location = (-22, 121)
while len(n5.color_ramp.elements) > 1: n5.color_ramp.elements.remove(n5.color_ramp.elements[-1])
n5.color_ramp.elements[0].position = 0.236; n5.color_ramp.elements[0].color = (0.382, 0.382, 0.382, 1.0)
_e = n5.color_ramp.elements.new(1.0); _e.color = (0.0, 0.0, 0.0, 1.0)
n6 = _N.new('NodeReroute'); n6.name = 'Reroute.001'; n6.location = (-111, -473)
n6.width = 16
n6.socket_idname = 'NodeSocketFloat'
n7 = _N.new('ShaderNodeMath'); n7.name = 'Math.022'; n7.location = (-647, -395)
n7.operation = 'PINGPONG'
n7.inputs[0].default_value = 10.0
n7.inputs[2].default_value = 3.0
n8 = _N.new('NodeGroupOutput'); n8.name = 'Group Output'; n8.location = (989, 455)
n9 = _N.new('ShaderNodeBsdfPrincipled'); n9.name = 'Principled BSDF.001'; n9.location = (516, 550)
n9.distribution = 'GGX'
n9.subsurface_method = 'RANDOM_WALK_SKIN'
n9.inputs[3].default_value = 1.45
n9.inputs[27].default_value = (0.0, 0.0, 0.0, 1.0)
n9.inputs[28].default_value = 1.0
_L.new(n3.outputs[0], n7.inputs[1])
_L.new(n9.outputs[0], n8.inputs[0])
_L.new(n7.outputs[0], n4.inputs[0])
_L.new(n4.outputs[0], n0.inputs[0])
_L.new(n0.outputs[0], n9.inputs[0])
_L.new(n6.outputs[0], n2.inputs[0])
_L.new(n2.outputs[0], n9.inputs[13])
_L.new(n7.outputs[0], n6.inputs[0])
_L.new(n6.outputs[0], n5.inputs[0])
_L.new(n5.outputs[0], n9.inputs[1])
_L.new(n6.outputs[0], n1.inputs[0])
_L.new(n1.outputs[0], n9.inputs[2])
n8.is_active_output = True

# ---- material node trees
mat_regolith5_mat.use_nodes = True; mat_regolith5_mat.node_tree.nodes.clear()
_N = mat_regolith5_mat.node_tree.nodes; _L = mat_regolith5_mat.node_tree.links
n0 = _N.new('ShaderNodeDisplacement'); n0.name = 'Displacement'; n0.location = (17, -118)
n0.inputs[2].default_value = 0.03
n1 = _N.new('ShaderNodeOutputMaterial'); n1.name = 'Material Output'; n1.location = (467, 116)
n2 = _N.new('ShaderNodeTexCoord'); n2.name = 'Texture Coordinate'; n2.location = (-850, 53)
n3 = _N.new('ShaderNodeGroup'); n3.name = 'Group.001'; n3.location = (-501, 53)
n3.width = 211
n3.node_tree = ng_regolith_generator_5
n3.inputs[1].default_value = 2.25
n4 = _N.new('ShaderNodeGroup'); n4.name = 'Group'; n4.location = (-22, 317)
n4.width = 205
n4.node_tree = ng_regolith_shader
_L.new(n0.outputs[0], n1.inputs[2])
_L.new(n3.outputs[0], n4.inputs[0])
_L.new(n3.outputs[1], n0.inputs[0])
_L.new(n2.outputs[0], n3.inputs[0])
_L.new(n4.outputs[0], n1.inputs[0])
n1.is_active_output = True
mat_regolith2_mat.use_nodes = True; mat_regolith2_mat.node_tree.nodes.clear()
_N = mat_regolith2_mat.node_tree.nodes; _L = mat_regolith2_mat.node_tree.links
n0 = _N.new('ShaderNodeGroup'); n0.name = 'Group'; n0.location = (4, 153)
n0.node_tree = ng_regolith_shader
n1 = _N.new('ShaderNodeDisplacement'); n1.name = 'Displacement'; n1.location = (4, -51)
n1.inputs[1].default_value = 0.98
n1.inputs[2].default_value = 0.2
n2 = _N.new('ShaderNodeOutputMaterial'); n2.name = 'Material Output'; n2.location = (244, 90)
n3 = _N.new('ShaderNodeTexCoord'); n3.name = 'Texture Coordinate'; n3.location = (-447, 90)
n4 = _N.new('ShaderNodeGroup'); n4.name = 'Group.001'; n4.location = (-221, 90)
n4.node_tree = ng_regolith2
n4.inputs[1].default_value = 12.0
_L.new(n1.outputs[0], n2.inputs[2])
_L.new(n0.outputs[0], n2.inputs[0])
_L.new(n3.outputs[3], n4.inputs[0])
_L.new(n4.outputs[0], n0.inputs[0])
_L.new(n4.outputs[1], n1.inputs[0])
n2.is_active_output = True
mat_regolith3_mat.use_nodes = True; mat_regolith3_mat.node_tree.nodes.clear()
_N = mat_regolith3_mat.node_tree.nodes; _L = mat_regolith3_mat.node_tree.links
n0 = _N.new('ShaderNodeDisplacement'); n0.name = 'Displacement'; n0.location = (131, 83)
n0.inputs[1].default_value = 0.7
n0.inputs[2].default_value = 0.1
n1 = _N.new('ShaderNodeOutputMaterial'); n1.name = 'Material Output'; n1.location = (680, 162)
n2 = _N.new('ShaderNodeTexCoord'); n2.name = 'Texture Coordinate'; n2.location = (-842, 9)
n3 = _N.new('ShaderNodeGroup'); n3.name = 'Group.001'; n3.location = (-350, 15)
n3.node_tree = ng_regolith3
n3.inputs[1].default_value = 8.0
n4 = _N.new('ShaderNodeGroup'); n4.name = 'Group.002'; n4.location = (87, 223)
n4.width = 205
n4.node_tree = ng_regolith_shader
_L.new(n0.outputs[0], n1.inputs[2])
_L.new(n3.outputs[1], n0.inputs[0])
_L.new(n2.outputs[3], n3.inputs[0])
_L.new(n3.outputs[0], n4.inputs[0])
_L.new(n4.outputs[0], n1.inputs[0])
n1.is_active_output = True
mat_regolith4_mat.use_nodes = True; mat_regolith4_mat.node_tree.nodes.clear()
_N = mat_regolith4_mat.node_tree.nodes; _L = mat_regolith4_mat.node_tree.links
n0 = _N.new('ShaderNodeDisplacement'); n0.name = 'Displacement'; n0.location = (-118, -50)
n0.inputs[1].default_value = 1.0
n0.inputs[2].default_value = 0.2
n1 = _N.new('ShaderNodeOutputMaterial'); n1.name = 'Material Output'; n1.location = (144, 64)
n2 = _N.new('ShaderNodeGroup'); n2.name = 'Group'; n2.location = (-189, 77)
n2.width = 211
n2.node_tree = ng_regolith_shader
n3 = _N.new('ShaderNodeTexCoord'); n3.name = 'Texture Coordinate'; n3.location = (-806, -4)
n4 = _N.new('ShaderNodeGroup'); n4.name = 'Group.001'; n4.location = (-583, 8)
n4.width = 241
n4.node_tree = ng_regolith_height_generator_4
n4.inputs[1].default_value = 1.0
_L.new(n3.outputs[3], n4.inputs[0])
_L.new(n0.outputs[0], n1.inputs[2])
_L.new(n4.outputs[1], n0.inputs[0])
_L.new(n4.outputs[0], n2.inputs[0])
_L.new(n2.outputs[0], n1.inputs[0])
n1.is_active_output = True
mat_regolith6_mat.use_nodes = True; mat_regolith6_mat.node_tree.nodes.clear()
_N = mat_regolith6_mat.node_tree.nodes; _L = mat_regolith6_mat.node_tree.links
n0 = _N.new('ShaderNodeDisplacement'); n0.name = 'Displacement'; n0.location = (131, 83)
n0.inputs[1].default_value = 0.7
n0.inputs[2].default_value = 0.2
n1 = _N.new('ShaderNodeOutputMaterial'); n1.name = 'Material Output'; n1.location = (680, 162)
n2 = _N.new('ShaderNodeTexCoord'); n2.name = 'Texture Coordinate'; n2.location = (-842, 9)
n3 = _N.new('ShaderNodeGroup'); n3.name = 'Group.001'; n3.location = (-350, 15)
n3.node_tree = ng_regolith6
n3.inputs[1].default_value = 8.0
n4 = _N.new('ShaderNodeGroup'); n4.name = 'Group.002'; n4.location = (41, 439)
n4.width = 205
n4.node_tree = ng_regolith_shader
_L.new(n0.outputs[0], n1.inputs[2])
_L.new(n3.outputs[1], n0.inputs[0])
_L.new(n2.outputs[3], n3.inputs[0])
_L.new(n3.outputs[0], n4.inputs[0])
_L.new(n4.outputs[0], n1.inputs[0])
n1.is_active_output = True
mat_regolith8_mat.use_nodes = True; mat_regolith8_mat.node_tree.nodes.clear()
_N = mat_regolith8_mat.node_tree.nodes; _L = mat_regolith8_mat.node_tree.links
n0 = _N.new('ShaderNodeDisplacement'); n0.name = 'Displacement'; n0.location = (3, -79)
n0.inputs[1].default_value = 1.0
n0.inputs[2].default_value = 0.09
n1 = _N.new('ShaderNodeOutputMaterial'); n1.name = 'Material Output'; n1.location = (221, 153)
n2 = _N.new('ShaderNodeTexCoord'); n2.name = 'Texture Coordinate'; n2.location = (-763, 34)
n3 = _N.new('ShaderNodeGroup'); n3.name = 'Group.001'; n3.location = (-513, 61)
n3.width = 177
n3.node_tree = ng_regolith8_lite
n3.inputs[1].default_value = 18.0
n4 = _N.new('ShaderNodeGroup'); n4.name = 'Group'; n4.location = (-18, 156)
n4.node_tree = ng_regolith_shader
_L.new(n0.outputs[0], n1.inputs[2])
_L.new(n3.outputs[1], n0.inputs[0])
_L.new(n2.outputs[3], n3.inputs[0])
_L.new(n3.outputs[0], n4.inputs[0])
_L.new(n4.outputs[0], n1.inputs[0])
n1.is_active_output = True
mat_regolith1_mat.use_nodes = True; mat_regolith1_mat.node_tree.nodes.clear()
_N = mat_regolith1_mat.node_tree.nodes; _L = mat_regolith1_mat.node_tree.links
n0 = _N.new('ShaderNodeDisplacement'); n0.name = 'Displacement'; n0.location = (3, -79)
n0.inputs[1].default_value = 1.0
n0.inputs[2].default_value = 0.09
n1 = _N.new('ShaderNodeOutputMaterial'); n1.name = 'Material Output'; n1.location = (221, 153)
n2 = _N.new('ShaderNodeTexCoord'); n2.name = 'Texture Coordinate'; n2.location = (-763, 34)
n3 = _N.new('ShaderNodeGroup'); n3.name = 'Group'; n3.location = (-18, 156)
n3.node_tree = ng_regolith_shader
n4 = _N.new('ShaderNodeGroup'); n4.name = 'Group.001'; n4.location = (-513, 61)
n4.width = 177
n4.node_tree = ng_regolith1_lite
n4.inputs[1].default_value = 18.0
_L.new(n0.outputs[0], n1.inputs[2])
_L.new(n4.outputs[1], n0.inputs[0])
_L.new(n2.outputs[3], n4.inputs[0])
_L.new(n4.outputs[0], n3.inputs[0])
_L.new(n3.outputs[0], n1.inputs[0])
n1.is_active_output = True
mat_regolith7_mat.use_nodes = True; mat_regolith7_mat.node_tree.nodes.clear()
_N = mat_regolith7_mat.node_tree.nodes; _L = mat_regolith7_mat.node_tree.links
n0 = _N.new('ShaderNodeDisplacement'); n0.name = 'Displacement'; n0.location = (258, -136)
n0.inputs[2].default_value = 0.15
n1 = _N.new('ShaderNodeOutputMaterial'); n1.name = 'Material Output'; n1.location = (724, 128)
n2 = _N.new('ShaderNodeTexCoord'); n2.name = 'Texture Coordinate'; n2.location = (-651, 203)
n3 = _N.new('ShaderNodeGroup'); n3.name = 'Group'; n3.location = (220, 299)
n3.width = 205
n3.node_tree = ng_regolith_shader
n4 = _N.new('ShaderNodeGroup'); n4.name = 'Group.001'; n4.location = (-302, 203)
n4.width = 211
n4.node_tree = ng_regolith_generator_7
n4.inputs[1].default_value = 0.05
_L.new(n0.outputs[0], n1.inputs[2])
_L.new(n4.outputs[0], n3.inputs[0])
_L.new(n4.outputs[1], n0.inputs[0])
_L.new(n2.outputs[0], n4.inputs[0])
_L.new(n3.outputs[0], n1.inputs[0])
n1.is_active_output = True
mat_moon1.use_nodes = True; mat_moon1.node_tree.nodes.clear()
_N = mat_moon1.node_tree.nodes; _L = mat_moon1.node_tree.links
n0 = _N.new('ShaderNodeVectorMath'); n0.name = 'Vector Math.002'; n0.location = (-235, -1180)
n0.operation = 'MAXIMUM'
n1 = _N.new('ShaderNodeTexNoise'); n1.name = 'Noise Texture.001'; n1.location = (-1174, -1640)
n1.inputs[4].default_value = 0.8
n2 = _N.new('ShaderNodeCombineXYZ'); n2.name = 'Combine XYZ'; n2.location = (-455, -1146)
n3 = _N.new('ShaderNodeTexVoronoi'); n3.name = 'Voronoi Texture'; n3.location = (-2989, -828)
n3.feature = 'SMOOTH_F1'
n3.inputs[2].default_value = 24.0
n4 = _N.new('ShaderNodeCombineXYZ'); n4.name = 'Combine XYZ.001'; n4.location = (-1882, -941)
n5 = _N.new('ShaderNodeMath'); n5.name = 'Math.002'; n5.location = (-2297, -1045)
n5.operation = 'COSINE'
n5.inputs[2].default_value = 0.0
n6 = _N.new('ShaderNodeSeparateColor'); n6.name = 'Separate RGB.001'; n6.location = (-2592, -893)
n7 = _N.new('ShaderNodeMath'); n7.name = 'Math.003'; n7.location = (-2275, -755)
n7.operation = 'SINE'
n7.inputs[2].default_value = 0.0
n8 = _N.new('ShaderNodeSeparateColor'); n8.name = 'Separate RGB'; n8.location = (-1477, -1206)
n9 = _N.new('ShaderNodeTexNoise'); n9.name = 'Noise Texture'; n9.location = (-1697, -1202)
n9.inputs[3].default_value = 16.0
n9.inputs[4].default_value = 0.8
n10 = _N.new('ShaderNodeMath'); n10.name = 'Math.007'; n10.location = (-947, -1036)
n10.inputs[1].default_value = 1.0
n10.inputs[2].default_value = 0.0
n11 = _N.new('ShaderNodeMath'); n11.name = 'Math.008'; n11.location = (-727, -1068)
n11.operation = 'MULTIPLY'
n11.inputs[2].default_value = 0.0
n12 = _N.new('ShaderNodeMath'); n12.name = 'Math.001'; n12.location = (-1159, -1038)
n12.operation = 'SINE'
n12.inputs[2].default_value = 0.0
n13 = _N.new('ShaderNodeMath'); n13.name = 'Math.009'; n13.location = (-875, -772)
n13.inputs[1].default_value = 1.0
n13.inputs[2].default_value = 0.0
n14 = _N.new('ShaderNodeMath'); n14.name = 'Math.005'; n14.location = (-1095, -760)
n14.operation = 'COSH'
n15 = _N.new('ShaderNodeMath'); n15.name = 'Math.010'; n15.location = (-655, -804)
n15.operation = 'MULTIPLY'
n15.inputs[2].default_value = 0.0
n16 = _N.new('ShaderNodeMath'); n16.name = 'Math.006'; n16.location = (-2282, -236)
n16.operation = 'SINE'
n16.inputs[2].default_value = 0.0
n17 = _N.new('ShaderNodeCombineXYZ'); n17.name = 'Combine XYZ.002'; n17.location = (-1703, -252)
n18 = _N.new('ShaderNodeMath'); n18.name = 'Math.013'; n18.location = (-1903, -54)
n18.operation = 'MULTIPLY'
n18.inputs[2].default_value = 0.0
n19 = _N.new('ShaderNodeMath'); n19.name = 'Math.004'; n19.location = (-2335, -538)
n19.operation = 'SINE'
n19.inputs[2].default_value = 0.0
n20 = _N.new('ShaderNodeSeparateColor'); n20.name = 'Separate RGB.002'; n20.location = (-2591, -59)
n21 = _N.new('ShaderNodeMath'); n21.name = 'Math.011'; n21.location = (-2106, -256)
n21.inputs[1].default_value = 1.0
n21.inputs[2].default_value = 0.0
n22 = _N.new('ShaderNodeTexVoronoi'); n22.name = 'Voronoi Texture.001'; n22.location = (-2915, -159)
n22.feature = 'SMOOTH_F1'
n22.inputs[2].default_value = 16.0
n23 = _N.new('ShaderNodeVectorMath'); n23.name = 'Vector Math'; n23.location = (-1516, -321)
n23.operation = 'MULTIPLY'
n24 = _N.new('ShaderNodeVectorCurve'); n24.name = 'Vector Curves'; n24.location = (-35, -887)
_c = n24.mapping.curves[0]
while len(_c.points) > 2: _c.points.remove(_c.points[-1])
_c.points[0].location = (-1.0, 0.15); _c.points[0].handle_type = 'AUTO'
_c.points[1].location = (-0.64545, -0.175); _c.points[1].handle_type = 'AUTO'
_p = _c.points.new(-0.25455, -0.5625); _p.handle_type = 'AUTO'
_p = _c.points.new(0.48182, 0.6625); _p.handle_type = 'AUTO'
_p = _c.points.new(1.0, 1.0); _p.handle_type = 'AUTO'
_c = n24.mapping.curves[1]
while len(_c.points) > 2: _c.points.remove(_c.points[-1])
_c.points[0].location = (-1.0, -1.0); _c.points[0].handle_type = 'AUTO'
_c.points[1].location = (-0.38182, -0.675); _c.points[1].handle_type = 'AUTO'
_p = _c.points.new(0.43636, 0.475); _p.handle_type = 'AUTO'
_p = _c.points.new(1.0, 1.0); _p.handle_type = 'AUTO'
_c = n24.mapping.curves[2]
while len(_c.points) > 2: _c.points.remove(_c.points[-1])
_c.points[0].location = (-1.0, -1.0); _c.points[0].handle_type = 'AUTO'
_c.points[1].location = (-0.59091, -0.75); _c.points[1].handle_type = 'AUTO'
_p = _c.points.new(-0.30909, -0.0125); _p.handle_type = 'AUTO'
_p = _c.points.new(0.25455, 0.425); _p.handle_type = 'AUTO'
_p = _c.points.new(1.0, 1.0); _p.handle_type = 'AUTO'
n24.mapping.update()
n25 = _N.new('ShaderNodeOutputMaterial'); n25.name = 'Material Output'; n25.location = (2310, 280)
n26 = _N.new('ShaderNodeDisplacement'); n26.name = 'Displacement'; n26.location = (746, -830)
n26.inputs[1].default_value = 0.84
n26.inputs[2].default_value = 0.25
n27 = _N.new('ShaderNodeVectorMath'); n27.name = 'Vector Math.001'; n27.location = (265, -705)
n27.operation = 'MAXIMUM'
n28 = _N.new('ShaderNodeMath'); n28.name = 'Math.021'; n28.location = (630, -469)
n28.operation = 'PINGPONG'
n28.inputs[0].default_value = 10.0
n28.inputs[2].default_value = 3.0
n29 = _N.new('ShaderNodeValToRGB'); n29.name = 'ColorRamp'; n29.location = (729, 114)
n29.color_ramp.interpolation = 'EASE'
while len(n29.color_ramp.elements) > 1: n29.color_ramp.elements.remove(n29.color_ramp.elements[-1])
n29.color_ramp.elements[0].position = 0.0; n29.color_ramp.elements[0].color = (0.3489, 0.356, 0.3471, 1.0)
_e = n29.color_ramp.elements.new(0.382); _e.color = (0.22, 0.2156, 0.209, 1.0)
_e = n29.color_ramp.elements.new(1.0); _e.color = (0.1292, 0.1319, 0.136, 1.0)
n30 = _N.new('ShaderNodeAmbientOcclusion'); n30.name = 'Ambient Occlusion.001'; n30.location = (1133, 469)
n31 = _N.new('NodeReroute'); n31.name = 'Reroute'; n31.location = (1147, -370)
n31.width = 16
n31.socket_idname = 'NodeSocketFloat'
n32 = _N.new('ShaderNodeValToRGB'); n32.name = 'ColorRamp.003'; n32.location = (1115, 219)
while len(n32.color_ramp.elements) > 1: n32.color_ramp.elements.remove(n32.color_ramp.elements[-1])
n32.color_ramp.elements[0].position = 0.236; n32.color_ramp.elements[0].color = (0.382, 0.382, 0.382, 1.0)
_e = n32.color_ramp.elements.new(1.0); _e.color = (0.0, 0.0, 0.0, 1.0)
n33 = _N.new('ShaderNodeValToRGB'); n33.name = 'ColorRamp.004'; n33.location = (1245, -267)
while len(n33.color_ramp.elements) > 1: n33.color_ramp.elements.remove(n33.color_ramp.elements[-1])
n33.color_ramp.elements[0].position = 0.0; n33.color_ramp.elements[0].color = (0.78, 0.78, 0.78, 1.0)
_e = n33.color_ramp.elements.new(0.618); _e.color = (0.62, 0.62, 0.62, 1.0)
n34 = _N.new('ShaderNodeValToRGB'); n34.name = 'ColorRamp.002'; n34.location = (1171, -32)
n34.color_ramp.interpolation = 'CARDINAL'
while len(n34.color_ramp.elements) > 1: n34.color_ramp.elements.remove(n34.color_ramp.elements[-1])
n34.color_ramp.elements[0].position = 0.0; n34.color_ramp.elements[0].color = (0.5, 0.5, 0.5, 1.0)
_e = n34.color_ramp.elements.new(0.55); _e.color = (0.0, 0.0, 0.0, 1.0)
_e = n34.color_ramp.elements.new(1.0); _e.color = (0.5, 0.5, 0.5, 1.0)
n35 = _N.new('ShaderNodeBsdfPrincipled'); n35.name = 'Principled BSDF.001'; n35.location = (1661, 631)
n35.distribution = 'GGX'
n35.subsurface_method = 'RANDOM_WALK_SKIN'
n35.inputs[3].default_value = 1.45
n35.inputs[27].default_value = (0.0, 0.0, 0.0, 1.0)
n35.inputs[28].default_value = 1.0
_L.new(n26.outputs[0], n25.inputs[2])
_L.new(n23.outputs[0], n27.inputs[0])
_L.new(n27.outputs[0], n26.inputs[0])
_L.new(n9.outputs[1], n8.inputs[0])
_L.new(n1.outputs[1], n27.inputs[2])
_L.new(n1.outputs[1], n0.inputs[1])
_L.new(n0.outputs[0], n24.inputs[1])
_L.new(n8.outputs[0], n14.inputs[0])
_L.new(n2.outputs[0], n0.inputs[0])
_L.new(n8.outputs[1], n12.inputs[0])
_L.new(n12.outputs[0], n10.inputs[0])
_L.new(n6.outputs[0], n7.inputs[0])
_L.new(n4.outputs[0], n23.inputs[1])
_L.new(n6.outputs[2], n5.inputs[0])
_L.new(n5.outputs[0], n4.inputs[2])
_L.new(n6.outputs[1], n4.inputs[1])
_L.new(n7.outputs[0], n4.inputs[0])
_L.new(n20.outputs[2], n19.inputs[0])
_L.new(n19.outputs[0], n17.inputs[2])
_L.new(n20.outputs[1], n16.inputs[0])
_L.new(n20.outputs[0], n17.inputs[0])
_L.new(n22.outputs[1], n20.inputs[0])
_L.new(n17.outputs[0], n23.inputs[0])
_L.new(n3.outputs[0], n6.inputs[0])
_L.new(n8.outputs[1], n14.inputs[1])
_L.new(n8.outputs[2], n14.inputs[2])
_L.new(n8.outputs[2], n2.inputs[2])
_L.new(n10.outputs[0], n11.inputs[0])
_L.new(n11.outputs[0], n2.inputs[1])
_L.new(n13.outputs[0], n15.inputs[0])
_L.new(n14.outputs[0], n13.inputs[0])
_L.new(n15.outputs[0], n2.inputs[0])
_L.new(n21.outputs[0], n18.inputs[0])
_L.new(n16.outputs[0], n21.inputs[0])
_L.new(n18.outputs[0], n17.inputs[1])
_L.new(n24.outputs[0], n27.inputs[1])
_L.new(n28.outputs[0], n29.inputs[0])
_L.new(n29.outputs[0], n30.inputs[0])
_L.new(n30.outputs[0], n35.inputs[0])
_L.new(n31.outputs[0], n34.inputs[0])
_L.new(n34.outputs[0], n35.inputs[13])
_L.new(n28.outputs[0], n31.inputs[0])
_L.new(n31.outputs[0], n32.inputs[0])
_L.new(n27.outputs[0], n28.inputs[1])
_L.new(n32.outputs[0], n35.inputs[1])
_L.new(n31.outputs[0], n33.inputs[0])
_L.new(n33.outputs[0], n35.inputs[2])
_L.new(n35.outputs[0], n25.inputs[0])
n25.is_active_output = True
mat_moon2.use_nodes = True; mat_moon2.node_tree.nodes.clear()
_N = mat_moon2.node_tree.nodes; _L = mat_moon2.node_tree.links
n0 = _N.new('ShaderNodeOutputMaterial'); n0.name = 'Material Output'; n0.location = (2588, 104)
n1 = _N.new('ShaderNodeTexNoise'); n1.name = 'Noise Texture.001'; n1.location = (-926, -2578)
n1.inputs[3].default_value = 8.0
n1.inputs[8].default_value = 0.02
n2 = _N.new('ShaderNodeSeparateColor'); n2.name = 'Separate RGB.002'; n2.location = (-2481, 101)
n3 = _N.new('ShaderNodeMath'); n3.name = 'Math.006'; n3.location = (-2087, 29)
n3.operation = 'SINE'
n3.inputs[2].default_value = 0.0
n4 = _N.new('ShaderNodeMath'); n4.name = 'Math.011'; n4.location = (-1916, 29)
n4.inputs[1].default_value = 1.0
n4.inputs[2].default_value = 0.0
n5 = _N.new('ShaderNodeCombineXYZ'); n5.name = 'Combine XYZ.002'; n5.location = (-1398, 46)
n6 = _N.new('ShaderNodeMath'); n6.name = 'Math.013'; n6.location = (-1749, 29)
n6.operation = 'MULTIPLY'
n6.inputs[2].default_value = 0.0
n7 = _N.new('ShaderNodeMath'); n7.name = 'Math.012'; n7.location = (-1978, 215)
n7.operation = 'COSINE'
n7.inputs[1].default_value = 0.25
n7.inputs[2].default_value = 0.0
n8 = _N.new('ShaderNodeMath'); n8.name = 'Math.004'; n8.location = (-1904, -179)
n8.operation = 'SINE'
n8.inputs[1].default_value = 0.25
n8.inputs[2].default_value = 0.0
n9 = _N.new('ShaderNodeVectorMath'); n9.name = 'Vector Math.001'; n9.location = (158, -799)
n9.operation = 'MAXIMUM'
n10 = _N.new('ShaderNodeSeparateXYZ'); n10.name = 'Separate XYZ'; n10.location = (408, -796)
n11 = _N.new('ShaderNodeVectorMath'); n11.name = 'Vector Math'; n11.location = (-172, -821)
n11.operation = 'NORMALIZE'
n12 = _N.new('ShaderNodeMath'); n12.name = 'Math'; n12.location = (683, -507)
n12.operation = 'DIVIDE'
n12.inputs[0].default_value = 1.618
n12.inputs[2].default_value = 0.0
n13 = _N.new('ShaderNodeMath'); n13.name = 'Math.009'; n13.location = (-1203, -1809)
n13.inputs[1].default_value = 1.0
n13.inputs[2].default_value = 0.0
n14 = _N.new('ShaderNodeMath'); n14.name = 'Math.005'; n14.location = (-1424, -1798)
n14.operation = 'COSINE'
n15 = _N.new('ShaderNodeMath'); n15.name = 'Math.010'; n15.location = (-983, -1841)
n15.operation = 'MULTIPLY'
n15.inputs[2].default_value = 0.0
n16 = _N.new('ShaderNodeDisplacement'); n16.name = 'Displacement'; n16.location = (1479, -300)
n16.inputs[1].default_value = 1.28
n16.inputs[2].default_value = 0.2
n17 = _N.new('ShaderNodeMath'); n17.name = 'Math.007'; n17.location = (-1275, -2073)
n17.inputs[1].default_value = 1.0
n17.inputs[2].default_value = 0.0
n18 = _N.new('ShaderNodeMath'); n18.name = 'Math.008'; n18.location = (-1055, -2105)
n18.operation = 'MULTIPLY'
n18.inputs[2].default_value = 0.0
n19 = _N.new('ShaderNodeMath'); n19.name = 'Math.001'; n19.location = (-1487, -2075)
n19.operation = 'PINGPONG'
n19.inputs[2].default_value = 0.0
n20 = _N.new('ShaderNodeMath'); n20.name = 'Math.019'; n20.location = (-1293, -2257)
n20.inputs[1].default_value = 1.0
n20.inputs[2].default_value = 0.0
n21 = _N.new('ShaderNodeMath'); n21.name = 'Math.020'; n21.location = (-1073, -2289)
n21.operation = 'MULTIPLY'
n21.inputs[2].default_value = 0.0
n22 = _N.new('ShaderNodeMath'); n22.name = 'Math.002'; n22.location = (-1505, -2260)
n22.operation = 'RADIANS'
n22.inputs[2].default_value = 0.0
n23 = _N.new('ShaderNodeSeparateColor'); n23.name = 'Separate RGB'; n23.location = (-1805, -2244)
n24 = _N.new('ShaderNodeTexNoise'); n24.name = 'Noise Texture'; n24.location = (-2025, -2240)
n24.inputs[2].default_value = 8.0
n24.inputs[3].default_value = 16.0
n24.inputs[4].default_value = 0.8
n24.inputs[8].default_value = 0.03
n25 = _N.new('ShaderNodeMath'); n25.name = 'Math.015'; n25.location = (833, -849)
n25.operation = 'DIVIDE'
n25.inputs[1].default_value = 0.382
n25.inputs[2].default_value = 0.0
n26 = _N.new('ShaderNodeCombineXYZ'); n26.name = 'Combine XYZ.003'; n26.location = (1037, -674)
n27 = _N.new('ShaderNodeCombineXYZ'); n27.name = 'Combine XYZ'; n27.location = (-784, -2183)
n28 = _N.new('ShaderNodeTexVoronoi'); n28.name = 'Voronoi Texture.001'; n28.location = (-2748, 92)
n28.feature = 'SMOOTH_F1'
n28.inputs[2].default_value = 13.0
n28.inputs[6].default_value = 0.8
n29 = _N.new('ShaderNodeVectorMath'); n29.name = 'Vector Math.002'; n29.location = (-518, -2400)
n29.operation = 'MAXIMUM'
n30 = _N.new('ShaderNodeVectorCurve'); n30.name = 'Vector Curves'; n30.location = (-208, -1476)
n30.mapping.extend = 'HORIZONTAL'
_c = n30.mapping.curves[0]
while len(_c.points) > 2: _c.points.remove(_c.points[-1])
_c.points[0].location = (-1.0, -1.0); _c.points[0].handle_type = 'AUTO'
_c.points[1].location = (-0.71818, -0.3875); _c.points[1].handle_type = 'AUTO'
_p = _c.points.new(-0.49091, -0.7375); _p.handle_type = 'AUTO'
_p = _c.points.new(-0.08182, 0.9875); _p.handle_type = 'AUTO'
_p = _c.points.new(0.32727, -1.0); _p.handle_type = 'AUTO'
_p = _c.points.new(0.73636, 0.65); _p.handle_type = 'AUTO'
_p = _c.points.new(1.0, 1.0); _p.handle_type = 'AUTO'
n30.mapping.update()
n31 = _N.new('ShaderNodeBsdfPrincipled'); n31.name = 'Principled BSDF.001'; n31.location = (2069, -447)
n31.distribution = 'GGX'
n31.subsurface_method = 'RANDOM_WALK_SKIN'
n31.inputs[3].default_value = 1.45
n31.inputs[27].default_value = (0.0, 0.0, 0.0, 1.0)
n31.inputs[28].default_value = 1.0
n32 = _N.new('ShaderNodeAmbientOcclusion'); n32.name = 'Ambient Occlusion.001'; n32.location = (1540, -610)
n33 = _N.new('NodeReroute'); n33.name = 'Reroute.001'; n33.location = (1554, -1449)
n33.width = 16
n33.socket_idname = 'NodeSocketFloat'
n34 = _N.new('ShaderNodeValToRGB'); n34.name = 'ColorRamp.004'; n34.location = (1522, -859)
while len(n34.color_ramp.elements) > 1: n34.color_ramp.elements.remove(n34.color_ramp.elements[-1])
n34.color_ramp.elements[0].position = 0.236; n34.color_ramp.elements[0].color = (0.382, 0.382, 0.382, 1.0)
_e = n34.color_ramp.elements.new(1.0); _e.color = (0.0, 0.0, 0.0, 1.0)
n35 = _N.new('ShaderNodeValToRGB'); n35.name = 'ColorRamp.005'; n35.location = (1652, -1345)
while len(n35.color_ramp.elements) > 1: n35.color_ramp.elements.remove(n35.color_ramp.elements[-1])
n35.color_ramp.elements[0].position = 0.0; n35.color_ramp.elements[0].color = (0.78, 0.78, 0.78, 1.0)
_e = n35.color_ramp.elements.new(0.618); _e.color = (0.62, 0.62, 0.62, 1.0)
n36 = _N.new('ShaderNodeValToRGB'); n36.name = 'ColorRamp.006'; n36.location = (1578, -1110)
n36.color_ramp.interpolation = 'CARDINAL'
while len(n36.color_ramp.elements) > 1: n36.color_ramp.elements.remove(n36.color_ramp.elements[-1])
n36.color_ramp.elements[0].position = 0.0; n36.color_ramp.elements[0].color = (0.5, 0.5, 0.5, 1.0)
_e = n36.color_ramp.elements.new(0.55); _e.color = (0.0, 0.0, 0.0, 1.0)
_e = n36.color_ramp.elements.new(1.0); _e.color = (0.5, 0.5, 0.5, 1.0)
n37 = _N.new('ShaderNodeValToRGB'); n37.name = 'ColorRamp.003'; n37.location = (1136, -965)
n37.color_ramp.interpolation = 'EASE'
while len(n37.color_ramp.elements) > 1: n37.color_ramp.elements.remove(n37.color_ramp.elements[-1])
n37.color_ramp.elements[0].position = 0.0; n37.color_ramp.elements[0].color = (0.3489, 0.356, 0.3471, 1.0)
_e = n37.color_ramp.elements.new(0.382); _e.color = (0.22, 0.2156, 0.209, 1.0)
_e = n37.color_ramp.elements.new(1.0); _e.color = (0.1292, 0.1319, 0.136, 1.0)
n38 = _N.new('ShaderNodeMath'); n38.name = 'Math.022'; n38.location = (1037, -1547)
n38.operation = 'PINGPONG'
n38.inputs[0].default_value = 10.0
n38.inputs[2].default_value = 3.0
_L.new(n16.outputs[0], n0.inputs[2])
_L.new(n11.outputs[0], n9.inputs[0])
_L.new(n24.outputs[1], n23.inputs[0])
_L.new(n1.outputs[1], n9.inputs[2])
_L.new(n1.outputs[1], n29.inputs[1])
_L.new(n29.outputs[0], n30.inputs[1])
_L.new(n23.outputs[0], n14.inputs[0])
_L.new(n27.outputs[0], n29.inputs[0])
_L.new(n23.outputs[1], n19.inputs[0])
_L.new(n19.outputs[0], n17.inputs[0])
_L.new(n2.outputs[2], n8.inputs[0])
_L.new(n8.outputs[0], n5.inputs[2])
_L.new(n2.outputs[1], n3.inputs[0])
_L.new(n28.outputs[1], n2.inputs[0])
_L.new(n5.outputs[0], n11.inputs[0])
_L.new(n23.outputs[1], n14.inputs[1])
_L.new(n23.outputs[2], n14.inputs[2])
_L.new(n17.outputs[0], n18.inputs[0])
_L.new(n18.outputs[0], n27.inputs[1])
_L.new(n13.outputs[0], n15.inputs[0])
_L.new(n14.outputs[0], n13.inputs[0])
_L.new(n15.outputs[0], n27.inputs[0])
_L.new(n4.outputs[0], n6.inputs[0])
_L.new(n3.outputs[0], n4.inputs[0])
_L.new(n6.outputs[0], n5.inputs[1])
_L.new(n30.outputs[0], n9.inputs[1])
_L.new(n9.outputs[0], n10.inputs[0])
_L.new(n26.outputs[0], n16.inputs[0])
_L.new(n10.outputs[2], n25.inputs[0])
_L.new(n10.outputs[0], n12.inputs[1])
_L.new(n12.outputs[0], n26.inputs[0])
_L.new(n10.outputs[1], n26.inputs[1])
_L.new(n25.outputs[0], n26.inputs[2])
_L.new(n2.outputs[0], n7.inputs[0])
_L.new(n7.outputs[0], n5.inputs[0])
_L.new(n22.outputs[0], n20.inputs[0])
_L.new(n20.outputs[0], n21.inputs[0])
_L.new(n23.outputs[2], n22.inputs[0])
_L.new(n21.outputs[0], n27.inputs[2])
_L.new(n38.outputs[0], n37.inputs[0])
_L.new(n37.outputs[0], n32.inputs[0])
_L.new(n32.outputs[0], n31.inputs[0])
_L.new(n33.outputs[0], n36.inputs[0])
_L.new(n36.outputs[0], n31.inputs[13])
_L.new(n38.outputs[0], n33.inputs[0])
_L.new(n33.outputs[0], n34.inputs[0])
_L.new(n34.outputs[0], n31.inputs[1])
_L.new(n33.outputs[0], n35.inputs[0])
_L.new(n35.outputs[0], n31.inputs[2])
_L.new(n31.outputs[0], n0.inputs[0])
_L.new(n29.outputs[0], n38.inputs[1])
n0.is_active_output = True
mat_moon3.use_nodes = True; mat_moon3.node_tree.nodes.clear()
_N = mat_moon3.node_tree.nodes; _L = mat_moon3.node_tree.links
n0 = _N.new('ShaderNodeOutputMaterial'); n0.name = 'Material Output'; n0.location = (1839, 104)
n1 = _N.new('ShaderNodeCombineXYZ'); n1.name = 'Combine XYZ'; n1.location = (-784, -2183)
n2 = _N.new('ShaderNodeTexNoise'); n2.name = 'Noise Texture.001'; n2.location = (-926, -2578)
n2.inputs[3].default_value = 8.0
n2.inputs[8].default_value = 0.02
n3 = _N.new('ShaderNodeSeparateColor'); n3.name = 'Separate RGB.002'; n3.location = (-2481, 101)
n4 = _N.new('ShaderNodeMath'); n4.name = 'Math.006'; n4.location = (-2087, 29)
n4.operation = 'SINE'
n4.inputs[2].default_value = 0.0
n5 = _N.new('ShaderNodeMath'); n5.name = 'Math.011'; n5.location = (-1916, 29)
n5.inputs[1].default_value = 1.0
n5.inputs[2].default_value = 0.0
n6 = _N.new('ShaderNodeCombineXYZ'); n6.name = 'Combine XYZ.002'; n6.location = (-1398, 46)
n7 = _N.new('ShaderNodeMath'); n7.name = 'Math.013'; n7.location = (-1749, 29)
n7.operation = 'MULTIPLY'
n7.inputs[2].default_value = 0.0
n8 = _N.new('ShaderNodeMath'); n8.name = 'Math.012'; n8.location = (-1978, 215)
n8.operation = 'COSINE'
n8.inputs[1].default_value = 0.25
n8.inputs[2].default_value = 0.0
n9 = _N.new('ShaderNodeMath'); n9.name = 'Math.004'; n9.location = (-1904, -179)
n9.operation = 'SINE'
n9.inputs[1].default_value = 0.25
n9.inputs[2].default_value = 0.0
n10 = _N.new('ShaderNodeVectorMath'); n10.name = 'Vector Math.001'; n10.location = (158, -799)
n10.operation = 'MAXIMUM'
n11 = _N.new('ShaderNodeVectorMath'); n11.name = 'Vector Math'; n11.location = (-172, -821)
n11.operation = 'NORMALIZE'
n12 = _N.new('ShaderNodeCombineXYZ'); n12.name = 'Combine XYZ.003'; n12.location = (1281, -600)
n13 = _N.new('ShaderNodeTexNoise'); n13.name = 'Noise Texture'; n13.location = (-2025, -2240)
n13.inputs[3].default_value = 16.0
n13.inputs[4].default_value = 0.8
n13.inputs[8].default_value = 0.03
n14 = _N.new('ShaderNodeMath'); n14.name = 'Math.009'; n14.location = (-1203, -1809)
n14.inputs[1].default_value = 1.0
n14.inputs[2].default_value = 0.0
n15 = _N.new('ShaderNodeMath'); n15.name = 'Math.005'; n15.location = (-1424, -1798)
n15.operation = 'TANGENT'
n16 = _N.new('ShaderNodeMath'); n16.name = 'Math.010'; n16.location = (-983, -1841)
n16.operation = 'MULTIPLY'
n16.inputs[2].default_value = 0.0
n17 = _N.new('ShaderNodeDisplacement'); n17.name = 'Displacement'; n17.location = (1713, -300)
n17.inputs[1].default_value = 0.98
n17.inputs[2].default_value = 0.25
n18 = _N.new('ShaderNodeMath'); n18.name = 'Math.007'; n18.location = (-1275, -2073)
n18.inputs[1].default_value = 1.0
n18.inputs[2].default_value = 0.0
n19 = _N.new('ShaderNodeMath'); n19.name = 'Math.008'; n19.location = (-1055, -2105)
n19.operation = 'MULTIPLY'
n19.inputs[2].default_value = 0.0
n20 = _N.new('ShaderNodeMath'); n20.name = 'Math.001'; n20.location = (-1487, -2075)
n20.operation = 'COSINE'
n20.inputs[2].default_value = 0.0
n21 = _N.new('ShaderNodeMath'); n21.name = 'Math.019'; n21.location = (-1293, -2257)
n21.inputs[1].default_value = 1.0
n21.inputs[2].default_value = 0.0
n22 = _N.new('ShaderNodeMath'); n22.name = 'Math.020'; n22.location = (-1073, -2289)
n22.operation = 'MULTIPLY'
n22.inputs[2].default_value = 0.0
n23 = _N.new('ShaderNodeMath'); n23.name = 'Math.002'; n23.location = (-1505, -2260)
n23.operation = 'SINE'
n23.inputs[2].default_value = 0.0
n24 = _N.new('ShaderNodeSeparateColor'); n24.name = 'Separate RGB'; n24.location = (-1805, -2244)
n25 = _N.new('ShaderNodeTexVoronoi'); n25.name = 'Voronoi Texture.001'; n25.location = (-3235, 611)
n25.feature = 'SMOOTH_F1'
n25.inputs[6].default_value = 0.8
n26 = _N.new('ShaderNodeTexVoronoi'); n26.name = 'Voronoi Texture.002'; n26.location = (-3261, 216)
n26.feature = 'SMOOTH_F1'
n26.inputs[6].default_value = 0.8
n27 = _N.new('ShaderNodeTexVoronoi'); n27.name = 'Voronoi Texture.003'; n27.location = (-3154, -99)
n27.feature = 'SMOOTH_F1'
n27.inputs[6].default_value = 0.8
n28 = _N.new('ShaderNodeVectorMath'); n28.name = 'Vector Math.004'; n28.location = (-2777, 36)
n28.operation = 'MAXIMUM'
n29 = _N.new('ShaderNodeVectorMath'); n29.name = 'Vector Math.003'; n29.location = (-2971, 301)
n29.operation = 'MAXIMUM'
n30 = _N.new('ShaderNodeMath'); n30.name = 'Math.021'; n30.location = (-3487, -77)
n30.operation = 'MULTIPLY'
n30.inputs[1].default_value = 1.618
n30.inputs[2].default_value = 0.0
n31 = _N.new('ShaderNodeMath'); n31.name = 'Math.003'; n31.location = (-3638, 247)
n31.operation = 'MULTIPLY'
n31.inputs[1].default_value = 1.618
n31.inputs[2].default_value = 0.0
n32 = _N.new('ShaderNodeValue'); n32.name = 'Value'; n32.location = (-4123, 348)
n32.outputs[0].default_value = 8.0
n33 = _N.new('ShaderNodeMath'); n33.name = 'Math.022'; n33.location = (-2948, -2189)
n33.operation = 'MULTIPLY'
n33.inputs[1].default_value = 0.618
n33.inputs[2].default_value = 0.0
n34 = _N.new('ShaderNodeMath'); n34.name = 'Math.023'; n34.location = (-2481, -2572)
n34.operation = 'MULTIPLY'
n34.inputs[1].default_value = 0.618
n34.inputs[2].default_value = 0.0
n35 = _N.new('ShaderNodeMath'); n35.name = 'Math.025'; n35.location = (947, -498)
n35.operation = 'MULTIPLY'
n35.inputs[2].default_value = 0.0
n36 = _N.new('ShaderNodeSeparateXYZ'); n36.name = 'Separate XYZ'; n36.location = (345, -783)
n37 = _N.new('ShaderNodeMath'); n37.name = 'Math.015'; n37.location = (947, -849)
n37.operation = 'MULTIPLY_ADD'
n37.inputs[1].default_value = 2.0
n38 = _N.new('ShaderNodeMath'); n38.name = 'Math'; n38.location = (507, -498)
n38.operation = 'COSINE'
n38.inputs[1].default_value = 1.25
n38.inputs[2].default_value = 0.0
n39 = _N.new('ShaderNodeMath'); n39.name = 'Math.024'; n39.location = (727, -498)
n39.inputs[1].default_value = 1.0
n39.inputs[2].default_value = 0.0
n40 = _N.new('ShaderNodeMath'); n40.name = 'Math.026'; n40.location = (727, -658)
n40.operation = 'MULTIPLY'
n40.inputs[1].default_value = 0.75
n40.inputs[2].default_value = 0.0
n41 = _N.new('ShaderNodeVectorMath'); n41.name = 'Vector Math.002'; n41.location = (-518, -2400)
n41.operation = 'MAXIMUM'
n42 = _N.new('ShaderNodeVectorCurve'); n42.name = 'Vector Curves'; n42.location = (67, -1831)
_c = n42.mapping.curves[0]
while len(_c.points) > 2: _c.points.remove(_c.points[-1])
_c.points[0].location = (-1.0, -0.2375); _c.points[0].handle_type = 'AUTO'
_c.points[1].location = (-0.75455, 0.775); _c.points[1].handle_type = 'VECTOR'
_p = _c.points.new(-0.64545, -0.4); _p.handle_type = 'AUTO'
_p = _c.points.new(-0.43636, 0.45); _p.handle_type = 'VECTOR'
_p = _c.points.new(0.00909, -1.0); _p.handle_type = 'VECTOR'
_p = _c.points.new(0.46364, 0.5875); _p.handle_type = 'AUTO'
_p = _c.points.new(1.0, 1.0); _p.handle_type = 'AUTO'
_c = n42.mapping.curves[1]
while len(_c.points) > 2: _c.points.remove(_c.points[-1])
_c.points[0].location = (-1.0, -1.0); _c.points[0].handle_type = 'AUTO'
_c.points[1].location = (-0.22727, -0.3); _c.points[1].handle_type = 'AUTO'
_p = _c.points.new(0.23636, 0.25); _p.handle_type = 'VECTOR'
_p = _c.points.new(0.59091, -0.0875); _p.handle_type = 'AUTO'
_p = _c.points.new(1.0, -1.0); _p.handle_type = 'AUTO'
_c = n42.mapping.curves[2]
while len(_c.points) > 2: _c.points.remove(_c.points[-1])
_c.points[0].location = (-1.0, -1.0); _c.points[0].handle_type = 'AUTO'
_c.points[1].location = (-0.27273, -0.525); _c.points[1].handle_type = 'VECTOR'
_p = _c.points.new(0.52727, 0.5125); _p.handle_type = 'AUTO'
_p = _c.points.new(1.0, 0.1375); _p.handle_type = 'AUTO'
n42.mapping.update()
n43 = _N.new('ShaderNodeBsdfPrincipled'); n43.name = 'Principled BSDF.001'; n43.location = (469, 887)
n43.distribution = 'GGX'
n43.subsurface_method = 'RANDOM_WALK_SKIN'
n43.inputs[3].default_value = 1.45
n43.inputs[27].default_value = (0.0, 0.0, 0.0, 1.0)
n43.inputs[28].default_value = 1.0
n44 = _N.new('ShaderNodeAmbientOcclusion'); n44.name = 'Ambient Occlusion.001'; n44.location = (-60, 725)
n45 = _N.new('NodeReroute'); n45.name = 'Reroute.002'; n45.location = (-46, -114)
n45.width = 16
n45.socket_idname = 'NodeSocketFloat'
n46 = _N.new('ShaderNodeValToRGB'); n46.name = 'ColorRamp.007'; n46.location = (-78, 475)
while len(n46.color_ramp.elements) > 1: n46.color_ramp.elements.remove(n46.color_ramp.elements[-1])
n46.color_ramp.elements[0].position = 0.236; n46.color_ramp.elements[0].color = (0.382, 0.382, 0.382, 1.0)
_e = n46.color_ramp.elements.new(1.0); _e.color = (0.0, 0.0, 0.0, 1.0)
n47 = _N.new('ShaderNodeValToRGB'); n47.name = 'ColorRamp.008'; n47.location = (52, -11)
while len(n47.color_ramp.elements) > 1: n47.color_ramp.elements.remove(n47.color_ramp.elements[-1])
n47.color_ramp.elements[0].position = 0.0; n47.color_ramp.elements[0].color = (0.78, 0.78, 0.78, 1.0)
_e = n47.color_ramp.elements.new(0.618); _e.color = (0.62, 0.62, 0.62, 1.0)
n48 = _N.new('ShaderNodeValToRGB'); n48.name = 'ColorRamp.009'; n48.location = (-22, 224)
n48.color_ramp.interpolation = 'CARDINAL'
while len(n48.color_ramp.elements) > 1: n48.color_ramp.elements.remove(n48.color_ramp.elements[-1])
n48.color_ramp.elements[0].position = 0.0; n48.color_ramp.elements[0].color = (0.5, 0.5, 0.5, 1.0)
_e = n48.color_ramp.elements.new(0.55); _e.color = (0.0, 0.0, 0.0, 1.0)
_e = n48.color_ramp.elements.new(1.0); _e.color = (0.5, 0.5, 0.5, 1.0)
n49 = _N.new('ShaderNodeValToRGB'); n49.name = 'ColorRamp.003'; n49.location = (-464, 370)
n49.color_ramp.interpolation = 'EASE'
while len(n49.color_ramp.elements) > 1: n49.color_ramp.elements.remove(n49.color_ramp.elements[-1])
n49.color_ramp.elements[0].position = 0.0; n49.color_ramp.elements[0].color = (0.3489, 0.356, 0.3471, 1.0)
_e = n49.color_ramp.elements.new(0.382); _e.color = (0.22, 0.2156, 0.209, 1.0)
_e = n49.color_ramp.elements.new(1.0); _e.color = (0.1292, 0.1319, 0.136, 1.0)
n50 = _N.new('ShaderNodeMath'); n50.name = 'Math.027'; n50.location = (-563, -213)
n50.operation = 'PINGPONG'
n50.inputs[0].default_value = 10.0
n50.inputs[2].default_value = 3.0
_L.new(n17.outputs[0], n0.inputs[2])
_L.new(n11.outputs[0], n10.inputs[0])
_L.new(n13.outputs[1], n24.inputs[0])
_L.new(n2.outputs[1], n10.inputs[2])
_L.new(n2.outputs[1], n41.inputs[1])
_L.new(n41.outputs[0], n42.inputs[1])
_L.new(n24.outputs[0], n15.inputs[0])
_L.new(n1.outputs[0], n41.inputs[0])
_L.new(n24.outputs[1], n20.inputs[0])
_L.new(n20.outputs[0], n18.inputs[0])
_L.new(n3.outputs[2], n9.inputs[0])
_L.new(n9.outputs[0], n6.inputs[2])
_L.new(n3.outputs[1], n4.inputs[0])
_L.new(n6.outputs[0], n11.inputs[0])
_L.new(n24.outputs[1], n15.inputs[1])
_L.new(n24.outputs[2], n15.inputs[2])
_L.new(n18.outputs[0], n19.inputs[0])
_L.new(n19.outputs[0], n1.inputs[1])
_L.new(n14.outputs[0], n16.inputs[0])
_L.new(n15.outputs[0], n14.inputs[0])
_L.new(n16.outputs[0], n1.inputs[0])
_L.new(n5.outputs[0], n7.inputs[0])
_L.new(n4.outputs[0], n5.inputs[0])
_L.new(n7.outputs[0], n6.inputs[1])
_L.new(n42.outputs[0], n10.inputs[1])
_L.new(n10.outputs[0], n36.inputs[0])
_L.new(n12.outputs[0], n17.inputs[0])
_L.new(n38.outputs[0], n39.inputs[0])
_L.new(n37.outputs[0], n12.inputs[2])
_L.new(n3.outputs[0], n8.inputs[0])
_L.new(n8.outputs[0], n6.inputs[0])
_L.new(n23.outputs[0], n21.inputs[0])
_L.new(n21.outputs[0], n22.inputs[0])
_L.new(n24.outputs[2], n23.inputs[0])
_L.new(n24.outputs[2], n1.inputs[2])
_L.new(n25.outputs[1], n29.inputs[0])
_L.new(n26.outputs[1], n29.inputs[1])
_L.new(n29.outputs[0], n28.inputs[0])
_L.new(n27.outputs[1], n28.inputs[1])
_L.new(n28.outputs[0], n3.inputs[0])
_L.new(n32.outputs[0], n25.inputs[2])
_L.new(n32.outputs[0], n31.inputs[0])
_L.new(n31.outputs[0], n30.inputs[0])
_L.new(n30.outputs[0], n27.inputs[2])
_L.new(n31.outputs[0], n26.inputs[2])
_L.new(n32.outputs[0], n33.inputs[0])
_L.new(n33.outputs[0], n34.inputs[0])
_L.new(n33.outputs[0], n13.inputs[2])
_L.new(n34.outputs[0], n2.inputs[2])
_L.new(n36.outputs[2], n37.inputs[0])
_L.new(n36.outputs[0], n38.inputs[0])
_L.new(n39.outputs[0], n35.inputs[0])
_L.new(n35.outputs[0], n12.inputs[0])
_L.new(n36.outputs[1], n12.inputs[1])
_L.new(n38.outputs[0], n40.inputs[0])
_L.new(n40.outputs[0], n37.inputs[2])
_L.new(n50.outputs[0], n49.inputs[0])
_L.new(n49.outputs[0], n44.inputs[0])
_L.new(n44.outputs[0], n43.inputs[0])
_L.new(n45.outputs[0], n48.inputs[0])
_L.new(n48.outputs[0], n43.inputs[13])
_L.new(n50.outputs[0], n45.inputs[0])
_L.new(n45.outputs[0], n46.inputs[0])
_L.new(n46.outputs[0], n43.inputs[1])
_L.new(n45.outputs[0], n47.inputs[0])
_L.new(n47.outputs[0], n43.inputs[2])
_L.new(n41.outputs[0], n50.inputs[1])
_L.new(n43.outputs[0], n0.inputs[0])
n0.is_active_output = True
mat_bestone.use_nodes = True; mat_bestone.node_tree.nodes.clear()
_N = mat_bestone.node_tree.nodes; _L = mat_bestone.node_tree.links
n0 = _N.new('ShaderNodeCombineXYZ'); n0.name = 'Combine XYZ'; n0.location = (-784, -2183)
n1 = _N.new('ShaderNodeTexNoise'); n1.name = 'Noise Texture.001'; n1.location = (-926, -2578)
n1.inputs[2].default_value = 8.0
n1.inputs[3].default_value = 8.0
n1.inputs[8].default_value = 0.02
n2 = _N.new('ShaderNodeTexNoise'); n2.name = 'Noise Texture'; n2.location = (-2025, -2240)
n2.inputs[2].default_value = 13.0
n2.inputs[3].default_value = 16.0
n2.inputs[4].default_value = 0.8
n2.inputs[8].default_value = 0.03
n3 = _N.new('ShaderNodeMath'); n3.name = 'Math.009'; n3.location = (-1203, -1809)
n3.inputs[1].default_value = 1.0
n3.inputs[2].default_value = 0.0
n4 = _N.new('ShaderNodeMath'); n4.name = 'Math.005'; n4.location = (-1424, -1798)
n4.operation = 'COSINE'
n5 = _N.new('ShaderNodeMath'); n5.name = 'Math.010'; n5.location = (-983, -1841)
n5.operation = 'MULTIPLY'
n5.inputs[2].default_value = 0.0
n6 = _N.new('ShaderNodeMath'); n6.name = 'Math.007'; n6.location = (-1275, -2073)
n6.inputs[1].default_value = 1.0
n6.inputs[2].default_value = 0.0
n7 = _N.new('ShaderNodeMath'); n7.name = 'Math.008'; n7.location = (-1055, -2105)
n7.operation = 'MULTIPLY'
n7.inputs[2].default_value = 0.0
n8 = _N.new('ShaderNodeMath'); n8.name = 'Math.001'; n8.location = (-1487, -2075)
n8.operation = 'TANGENT'
n8.inputs[2].default_value = 0.0
n9 = _N.new('ShaderNodeMath'); n9.name = 'Math.019'; n9.location = (-1293, -2257)
n9.inputs[1].default_value = 1.0
n9.inputs[2].default_value = 0.0
n10 = _N.new('ShaderNodeMath'); n10.name = 'Math.020'; n10.location = (-1073, -2289)
n10.operation = 'MULTIPLY'
n10.inputs[2].default_value = 0.0
n11 = _N.new('ShaderNodeMath'); n11.name = 'Math.002'; n11.location = (-1505, -2260)
n11.operation = 'RADIANS'
n11.inputs[2].default_value = 0.0
n12 = _N.new('ShaderNodeSeparateColor'); n12.name = 'Separate RGB'; n12.location = (-1805, -2244)
n13 = _N.new('ShaderNodeVectorCurve'); n13.name = 'Vector Curves'; n13.location = (-344, -1909)
_c = n13.mapping.curves[0]
while len(_c.points) > 2: _c.points.remove(_c.points[-1])
_c.points[0].location = (-1.0, -1.0); _c.points[0].handle_type = 'AUTO'
_c.points[1].location = (-0.80909, -0.575); _c.points[1].handle_type = 'AUTO'
_p = _c.points.new(-0.42727, -0.325); _p.handle_type = 'AUTO'
_p = _c.points.new(-0.2, 0.1875); _p.handle_type = 'AUTO'
_p = _c.points.new(0.18182, 0.2875); _p.handle_type = 'AUTO'
_p = _c.points.new(0.33636, 0.5875); _p.handle_type = 'AUTO'
_p = _c.points.new(0.58182, 0.875); _p.handle_type = 'AUTO'
_p = _c.points.new(1.0, 1.0); _p.handle_type = 'AUTO'
n13.mapping.update()
n14 = _N.new('ShaderNodeMath'); n14.name = 'Math'; n14.location = (1125, -1372)
n14.operation = 'DIVIDE'
n14.inputs[0].default_value = 1.0
n14.inputs[2].default_value = 0.0
n15 = _N.new('ShaderNodeCombineXYZ'); n15.name = 'Combine XYZ.003'; n15.location = (1489, -1465)
n16 = _N.new('ShaderNodeDisplacement'); n16.name = 'Displacement'; n16.location = (1921, -1165)
n16.inputs[1].default_value = 0.7
n16.inputs[2].default_value = 0.2
n17 = _N.new('ShaderNodeVectorMath'); n17.name = 'Vector Math.001'; n17.location = (600, -1664)
n17.operation = 'MAXIMUM'
n18 = _N.new('ShaderNodeSeparateXYZ'); n18.name = 'Separate XYZ'; n18.location = (851, -1661)
n19 = _N.new('ShaderNodeVectorMath'); n19.name = 'Vector Math'; n19.location = (270, -1686)
n19.operation = 'NORMALIZE'
n20 = _N.new('ShaderNodeMath'); n20.name = 'Math.014'; n20.location = (1175, -1535)
n20.operation = 'DIVIDE'
n20.inputs[1].default_value = 2.0
n20.inputs[2].default_value = 0.0
n21 = _N.new('ShaderNodeMath'); n21.name = 'Math.015'; n21.location = (1275, -1714)
n21.operation = 'DIVIDE'
n21.inputs[1].default_value = 0.75
n21.inputs[2].default_value = 0.0
n22 = _N.new('ShaderNodeOutputMaterial'); n22.name = 'Material Output'; n22.location = (2471, -1086)
n23 = _N.new('ShaderNodeTexVoronoi'); n23.name = 'Voronoi Texture.001'; n23.location = (-1741, -1234)
n23.feature = 'SMOOTH_F1'
n23.inputs[2].default_value = 32.0
n23.inputs[6].default_value = 0.8
n24 = _N.new('ShaderNodeSeparateColor'); n24.name = 'Separate RGB.002'; n24.location = (-1474, -1224)
n25 = _N.new('ShaderNodeMath'); n25.name = 'Math.006'; n25.location = (-1081, -1297)
n25.operation = 'SINE'
n25.inputs[2].default_value = 0.0
n26 = _N.new('ShaderNodeMath'); n26.name = 'Math.011'; n26.location = (-909, -1297)
n26.inputs[1].default_value = 1.0
n26.inputs[2].default_value = 0.0
n27 = _N.new('ShaderNodeCombineXYZ'); n27.name = 'Combine XYZ.002'; n27.location = (-391, -1279)
n28 = _N.new('ShaderNodeMath'); n28.name = 'Math.013'; n28.location = (-743, -1297)
n28.operation = 'MULTIPLY'
n28.inputs[2].default_value = 0.0
n29 = _N.new('ShaderNodeMath'); n29.name = 'Math.012'; n29.location = (-971, -1111)
n29.operation = 'COSINE'
n29.inputs[1].default_value = 0.25
n29.inputs[2].default_value = 0.0
n30 = _N.new('ShaderNodeMath'); n30.name = 'Math.004'; n30.location = (-897, -1504)
n30.operation = 'SINE'
n30.inputs[1].default_value = 0.25
n30.inputs[2].default_value = 0.0
n31 = _N.new('ShaderNodeVectorMath'); n31.name = 'Vector Math.002'; n31.location = (-518, -2400)
n31.operation = 'MAXIMUM'
n32 = _N.new('ShaderNodeGroup'); n32.name = 'Group'; n32.location = (1089, -872)
n32.node_tree = ng_regolit
_L.new(n16.outputs[0], n22.inputs[2])
_L.new(n19.outputs[0], n17.inputs[0])
_L.new(n2.outputs[1], n12.inputs[0])
_L.new(n1.outputs[1], n17.inputs[2])
_L.new(n1.outputs[1], n31.inputs[1])
_L.new(n31.outputs[0], n13.inputs[1])
_L.new(n12.outputs[0], n4.inputs[0])
_L.new(n0.outputs[0], n31.inputs[0])
_L.new(n12.outputs[1], n8.inputs[0])
_L.new(n8.outputs[0], n6.inputs[0])
_L.new(n24.outputs[2], n30.inputs[0])
_L.new(n30.outputs[0], n27.inputs[2])
_L.new(n24.outputs[1], n25.inputs[0])
_L.new(n23.outputs[1], n24.inputs[0])
_L.new(n27.outputs[0], n19.inputs[0])
_L.new(n12.outputs[1], n4.inputs[1])
_L.new(n12.outputs[2], n4.inputs[2])
_L.new(n6.outputs[0], n7.inputs[0])
_L.new(n7.outputs[0], n0.inputs[1])
_L.new(n3.outputs[0], n5.inputs[0])
_L.new(n4.outputs[0], n3.inputs[0])
_L.new(n5.outputs[0], n0.inputs[0])
_L.new(n26.outputs[0], n28.inputs[0])
_L.new(n25.outputs[0], n26.inputs[0])
_L.new(n28.outputs[0], n27.inputs[1])
_L.new(n13.outputs[0], n17.inputs[1])
_L.new(n17.outputs[0], n18.inputs[0])
_L.new(n15.outputs[0], n16.inputs[0])
_L.new(n18.outputs[1], n20.inputs[0])
_L.new(n18.outputs[2], n21.inputs[0])
_L.new(n18.outputs[0], n14.inputs[1])
_L.new(n14.outputs[0], n15.inputs[0])
_L.new(n20.outputs[0], n15.inputs[1])
_L.new(n21.outputs[0], n15.inputs[2])
_L.new(n24.outputs[0], n29.inputs[0])
_L.new(n29.outputs[0], n27.inputs[0])
_L.new(n11.outputs[0], n9.inputs[0])
_L.new(n9.outputs[0], n10.inputs[0])
_L.new(n12.outputs[2], n11.inputs[0])
_L.new(n12.outputs[2], n0.inputs[2])
_L.new(n31.outputs[0], n32.inputs[0])
_L.new(n32.outputs[0], n22.inputs[0])
n22.is_active_output = True

# ---- world
world_world = bpy.data.worlds.new('World'); scene.world = world_world
world_world.use_nodes = True; world_world.node_tree.nodes.clear()
_N = world_world.node_tree.nodes; _L = world_world.node_tree.links
n0 = _N.new('ShaderNodeOutputWorld'); n0.name = 'World Output'; n0.location = (300, 300)
n1 = _N.new('ShaderNodeBackground'); n1.name = 'Background'; n1.location = (10, 300)
n1.inputs[0].default_value = (0.0, 0.0, 0.0, 1.0)
_L.new(n1.outputs[0], n0.inputs[0])
n0.is_active_output = True
world_world.color = (0.05088, 0.05088, 0.05088)
world_world.use_sun_shadow = False
world_world.sun_shadow_jitter_overblur = 0.0

# ---- lights
light_sun = bpy.data.lights.new('Sun', 'SUN')
light_sun.color = (1.0, 0.9851, 0.95)
light_sun.transmission_factor = 0.0
light_sun.shadow_soft_size = 0.125
light_point = bpy.data.lights.new('Point', 'POINT')
light_point.color = (1.0, 0.95, 0.95)
light_point.transmission_factor = 0.0
light_point.shadow_soft_size = 0.25
light_point.shadow_maximum_resolution = 0.006
light_point.use_absolute_resolution = True

# ---- meshes
me_cube = bpy.data.meshes.new('Cube')
me_cube.from_pydata([(-0.5, -0.5, -0.5), (-0.5, -0.5, 0.5), (-0.5, 0.5, -0.5), (-0.5, 0.5, 0.5), (0.5, -0.5, -0.5), (0.5, -0.5, 0.5), (0.5, 0.5, -0.5), (0.5, 0.5, 0.5)], [], [(0, 1, 3, 2), (2, 3, 7, 6), (6, 7, 5, 4), (4, 5, 1, 0), (2, 6, 4, 0), (7, 3, 1, 5)])
me_cube.polygons.foreach_set('use_smooth', [True] * 6)
me_cube.materials.append(mat_regolith5_mat)
me_cube.use_remesh_fix_poles = True
me_cube.use_remesh_preserve_attributes = False
me_cube.update()
me_cube_003 = bpy.data.meshes.new('Cube.003')
me_cube_003.from_pydata([(-0.5, -0.5, -0.5), (-0.5, -0.5, 0.5), (-0.5, 0.5, -0.5), (-0.5, 0.5, 0.5), (0.5, -0.5, -0.5), (0.5, -0.5, 0.5), (0.5, 0.5, -0.5), (0.5, 0.5, 0.5)], [], [(0, 1, 3, 2), (2, 3, 7, 6), (6, 7, 5, 4), (4, 5, 1, 0), (2, 6, 4, 0), (7, 3, 1, 5)])
me_cube_003.polygons.foreach_set('use_smooth', [True] * 6)
me_cube_003.materials.append(mat_regolith2_mat)
me_cube_003.use_remesh_fix_poles = True
me_cube_003.use_remesh_preserve_attributes = False
me_cube_003.update()
me_cube_004 = bpy.data.meshes.new('Cube.004')
me_cube_004.from_pydata([(-0.5, -0.5, -0.5), (-0.5, -0.5, 0.5), (-0.5, 0.5, -0.5), (-0.5, 0.5, 0.5), (0.5, -0.5, -0.5), (0.5, -0.5, 0.5), (0.5, 0.5, -0.5), (0.5, 0.5, 0.5)], [], [(0, 1, 3, 2), (2, 3, 7, 6), (6, 7, 5, 4), (4, 5, 1, 0), (2, 6, 4, 0), (7, 3, 1, 5)])
me_cube_004.polygons.foreach_set('use_smooth', [True] * 6)
me_cube_004.materials.append(mat_regolith3_mat)
me_cube_004.use_remesh_fix_poles = True
me_cube_004.use_remesh_preserve_attributes = False
me_cube_004.update()
me_cube_001 = bpy.data.meshes.new('Cube.001')
me_cube_001.from_pydata([(-0.5, -0.5, -0.5), (-0.5, -0.5, 0.5), (-0.5, 0.5, -0.5), (-0.5, 0.5, 0.5), (0.5, -0.5, -0.5), (0.5, -0.5, 0.5), (0.5, 0.5, -0.5), (0.5, 0.5, 0.5)], [], [(0, 1, 3, 2), (2, 3, 7, 6), (6, 7, 5, 4), (4, 5, 1, 0), (2, 6, 4, 0), (7, 3, 1, 5)])
me_cube_001.polygons.foreach_set('use_smooth', [True] * 6)
me_cube_001.materials.append(mat_regolith4_mat)
me_cube_001.use_remesh_fix_poles = True
me_cube_001.use_remesh_preserve_attributes = False
me_cube_001.update()
me_cube_005 = bpy.data.meshes.new('Cube.005')
me_cube_005.from_pydata([(-0.5, -0.5, -0.5), (-0.5, -0.5, 0.5), (-0.5, 0.5, -0.5), (-0.5, 0.5, 0.5), (0.5, -0.5, -0.5), (0.5, -0.5, 0.5), (0.5, 0.5, -0.5), (0.5, 0.5, 0.5)], [], [(0, 1, 3, 2), (2, 3, 7, 6), (6, 7, 5, 4), (4, 5, 1, 0), (2, 6, 4, 0), (7, 3, 1, 5)])
me_cube_005.polygons.foreach_set('use_smooth', [True] * 6)
me_cube_005.materials.append(mat_regolith6_mat)
me_cube_005.use_remesh_fix_poles = True
me_cube_005.use_remesh_preserve_attributes = False
me_cube_005.update()
me_cube_007 = bpy.data.meshes.new('Cube.007')
me_cube_007.from_pydata([(-0.5, -0.5, -0.5), (-0.5, -0.5, 0.5), (-0.5, 0.5, -0.5), (-0.5, 0.5, 0.5), (0.5, -0.5, -0.5), (0.5, -0.5, 0.5), (0.5, 0.5, -0.5), (0.5, 0.5, 0.5)], [], [(0, 1, 3, 2), (2, 3, 7, 6), (6, 7, 5, 4), (4, 5, 1, 0), (2, 6, 4, 0), (7, 3, 1, 5)])
me_cube_007.polygons.foreach_set('use_smooth', [True] * 6)
me_cube_007.materials.append(mat_regolith8_mat)
me_cube_007.use_remesh_fix_poles = True
me_cube_007.use_remesh_preserve_attributes = False
me_cube_007.update()
me_cube_002 = bpy.data.meshes.new('Cube.002')
me_cube_002.from_pydata([(-0.5, -0.5, -0.5), (-0.5, -0.5, 0.5), (-0.5, 0.5, -0.5), (-0.5, 0.5, 0.5), (0.5, -0.5, -0.5), (0.5, -0.5, 0.5), (0.5, 0.5, -0.5), (0.5, 0.5, 0.5)], [], [(0, 1, 3, 2), (2, 3, 7, 6), (6, 7, 5, 4), (4, 5, 1, 0), (2, 6, 4, 0), (7, 3, 1, 5)])
me_cube_002.polygons.foreach_set('use_smooth', [True] * 6)
me_cube_002.materials.append(mat_regolith1_mat)
me_cube_002.use_remesh_fix_poles = True
me_cube_002.use_remesh_preserve_attributes = False
me_cube_002.update()
me_cube_006 = bpy.data.meshes.new('Cube.006')
me_cube_006.from_pydata([(-0.5, -0.5, -0.5), (-0.5, -0.5, 0.5), (-0.5, 0.5, -0.5), (-0.5, 0.5, 0.5), (0.5, -0.5, -0.5), (0.5, -0.5, 0.5), (0.5, 0.5, -0.5), (0.5, 0.5, 0.5)], [], [(0, 1, 3, 2), (2, 3, 7, 6), (6, 7, 5, 4), (4, 5, 1, 0), (2, 6, 4, 0), (7, 3, 1, 5)])
me_cube_006.polygons.foreach_set('use_smooth', [True] * 6)
me_cube_006.materials.append(mat_regolith7_mat)
me_cube_006.use_remesh_fix_poles = True
me_cube_006.use_remesh_preserve_attributes = False
me_cube_006.update()
me_cube_011 = bpy.data.meshes.new('Cube.011')
me_cube_011.from_pydata([(-0.5, -0.5, -0.5), (-0.5, -0.5, 0.5), (-0.5, 0.5, -0.5), (-0.5, 0.5, 0.5), (0.5, -0.5, -0.5), (0.5, -0.5, 0.5), (0.5, 0.5, -0.5), (0.5, 0.5, 0.5)], [], [(0, 1, 3, 2), (2, 3, 7, 6), (6, 7, 5, 4), (4, 5, 1, 0), (2, 6, 4, 0), (7, 3, 1, 5)])
me_cube_011.polygons.foreach_set('use_smooth', [True] * 6)
_uv = me_cube_011.uv_layers.new(name='UVMap')
_uv.uv.foreach_set('vector', [0.375, 0.0, 0.625, 0.0, 0.625, 0.25, 0.375, 0.25, 0.375, 0.25, 0.625, 0.25, 0.625, 0.5, 0.375, 0.5, 0.375, 0.5, 0.625, 0.5, 0.625, 0.75, 0.375, 0.75, 0.375, 0.75, 0.625, 0.75, 0.625, 1.0, 0.375, 1.0, 0.125, 0.5, 0.375, 0.5, 0.375, 0.75, 0.125, 0.75, 0.625, 0.5, 0.875, 0.5, 0.875, 0.75, 0.625, 0.75])
me_cube_011.materials.append(mat_moon1)
me_cube_011.use_remesh_fix_poles = True
me_cube_011.use_remesh_preserve_attributes = False
me_cube_011.update()
me_cube_010 = bpy.data.meshes.new('Cube.010')
me_cube_010.from_pydata([(-0.5, -0.5, -0.5), (-0.5, -0.5, 0.5), (-0.5, 0.5, -0.5), (-0.5, 0.5, 0.5), (0.5, -0.5, -0.5), (0.5, -0.5, 0.5), (0.5, 0.5, -0.5), (0.5, 0.5, 0.5)], [], [(0, 1, 3, 2), (2, 3, 7, 6), (6, 7, 5, 4), (4, 5, 1, 0), (2, 6, 4, 0), (7, 3, 1, 5)])
me_cube_010.polygons.foreach_set('use_smooth', [True] * 6)
_uv = me_cube_010.uv_layers.new(name='UVMap')
_uv.uv.foreach_set('vector', [0.375, 0.0, 0.625, 0.0, 0.625, 0.25, 0.375, 0.25, 0.375, 0.25, 0.625, 0.25, 0.625, 0.5, 0.375, 0.5, 0.375, 0.5, 0.625, 0.5, 0.625, 0.75, 0.375, 0.75, 0.375, 0.75, 0.625, 0.75, 0.625, 1.0, 0.375, 1.0, 0.125, 0.5, 0.375, 0.5, 0.375, 0.75, 0.125, 0.75, 0.625, 0.5, 0.875, 0.5, 0.875, 0.75, 0.625, 0.75])
me_cube_010.materials.append(mat_moon2)
me_cube_010.use_remesh_fix_poles = True
me_cube_010.use_remesh_preserve_attributes = False
me_cube_010.update()
me_cube_009 = bpy.data.meshes.new('Cube.009')
me_cube_009.from_pydata([(-0.5, -0.5, -0.5), (-0.5, -0.5, 0.5), (-0.5, 0.5, -0.5), (-0.5, 0.5, 0.5), (0.5, -0.5, -0.5), (0.5, -0.5, 0.5), (0.5, 0.5, -0.5), (0.5, 0.5, 0.5)], [], [(0, 1, 3, 2), (2, 3, 7, 6), (6, 7, 5, 4), (4, 5, 1, 0), (2, 6, 4, 0), (7, 3, 1, 5)])
me_cube_009.polygons.foreach_set('use_smooth', [True] * 6)
_uv = me_cube_009.uv_layers.new(name='UVMap')
_uv.uv.foreach_set('vector', [0.375, 0.0, 0.625, 0.0, 0.625, 0.25, 0.375, 0.25, 0.375, 0.25, 0.625, 0.25, 0.625, 0.5, 0.375, 0.5, 0.375, 0.5, 0.625, 0.5, 0.625, 0.75, 0.375, 0.75, 0.375, 0.75, 0.625, 0.75, 0.625, 1.0, 0.375, 1.0, 0.125, 0.5, 0.375, 0.5, 0.375, 0.75, 0.125, 0.75, 0.625, 0.5, 0.875, 0.5, 0.875, 0.75, 0.625, 0.75])
me_cube_009.materials.append(mat_moon3)
me_cube_009.use_remesh_fix_poles = True
me_cube_009.use_remesh_preserve_attributes = False
me_cube_009.update()
me_cube_008 = bpy.data.meshes.new('Cube.008')
me_cube_008.from_pydata([(-0.5, -0.5, -0.5), (-0.5, -0.5, 0.5), (-0.5, 0.5, -0.5), (-0.5, 0.5, 0.5), (0.5, -0.5, -0.5), (0.5, -0.5, 0.5), (0.5, 0.5, -0.5), (0.5, 0.5, 0.5)], [], [(0, 1, 3, 2), (2, 3, 7, 6), (6, 7, 5, 4), (4, 5, 1, 0), (2, 6, 4, 0), (7, 3, 1, 5)])
me_cube_008.polygons.foreach_set('use_smooth', [True] * 6)
_uv = me_cube_008.uv_layers.new(name='UVMap')
_uv.uv.foreach_set('vector', [0.375, 0.0, 0.625, 0.0, 0.625, 0.25, 0.375, 0.25, 0.375, 0.25, 0.625, 0.25, 0.625, 0.5, 0.375, 0.5, 0.375, 0.5, 0.625, 0.5, 0.625, 0.75, 0.375, 0.75, 0.375, 0.75, 0.625, 0.75, 0.625, 1.0, 0.375, 1.0, 0.125, 0.5, 0.375, 0.5, 0.375, 0.75, 0.125, 0.75, 0.625, 0.5, 0.875, 0.5, 0.875, 0.75, 0.625, 0.75])
me_cube_008.materials.append(mat_bestone)
me_cube_008.use_remesh_fix_poles = True
me_cube_008.use_remesh_preserve_attributes = False
me_cube_008.update()

# ---- objects
ob_z_sun = bpy.data.objects.new('Z_Sun', light_sun)
ob_z_point = bpy.data.objects.new('Z_Point', light_point)
ob_regolith5 = bpy.data.objects.new('Regolith5', me_cube)
ob_regolith2 = bpy.data.objects.new('Regolith2', me_cube_003)
ob_regolith3 = bpy.data.objects.new('Regolith3', me_cube_004)
ob_regolith4 = bpy.data.objects.new('Regolith4', me_cube_001)
ob_regolith6 = bpy.data.objects.new('Regolith6', me_cube_005)
ob_regolith8 = bpy.data.objects.new('Regolith8', me_cube_007)
ob_regolith1 = bpy.data.objects.new('Regolith1', me_cube_002)
ob_regolith7 = bpy.data.objects.new('Regolith7', me_cube_006)
ob_z_older_1 = bpy.data.objects.new('Z_OLDER_1', me_cube_011)
ob_z_older_2 = bpy.data.objects.new('Z_OLDER_2', me_cube_010)
ob_z_older_3 = bpy.data.objects.new('Z_OLDER_3', me_cube_009)
ob_z_older_4 = bpy.data.objects.new('Z_OLDER_4', me_cube_008)

# ---- transforms, parenting, visibility, modifiers, constraints
ob_z_sun.location = (-1.228, 0.513, -0.0515)
ob_z_sun.rotation_euler = (0.3045, -0.6885, -1.18)
ob_z_point.location = (-1.228, 0.513, -1.434)
ob_regolith5.location = (-0.2568, 0.0, 0.0)
ob_regolith5.rotation_euler = (0.7158, 1.207, 5.243)
_m = ob_regolith5.modifiers.new('Subdivision', 'SUBSURF')
_m.uv_smooth = 'NONE'
_m.levels = 8
_m.render_levels = 8
_m.use_limit_surface = False
ob_regolith2.location = (-1.914, 0.0, 0.0)
ob_regolith2.rotation_euler = (0.7158, 1.207, 5.243)
_m = ob_regolith2.modifiers.new('Subdivision', 'SUBSURF')
_m.uv_smooth = 'NONE'
_m.levels = 8
_m.render_levels = 8
_m.use_creases = False
_m.use_limit_surface = False
ob_regolith3.location = (-2.784, 0.0, 0.0)
ob_regolith3.rotation_euler = (0.7158, 1.207, 5.243)
_m = ob_regolith3.modifiers.new('Subdivision', 'SUBSURF')
_m.uv_smooth = 'NONE'
_m.levels = 8
_m.render_levels = 8
_m.use_creases = False
_m.use_limit_surface = False
ob_regolith4.location = (-3.611, 0.0, 0.0)
ob_regolith4.rotation_euler = (0.7158, 1.207, 5.243)
_m = ob_regolith4.modifiers.new('Subdivision', 'SUBSURF')
_m.uv_smooth = 'NONE'
_m.levels = 8
_m.render_levels = 8
_m.use_creases = False
_m.use_limit_surface = False
ob_regolith6.location = (-4.457, 0.0, 0.0)
ob_regolith6.rotation_euler = (0.7158, 1.207, 5.243)
_m = ob_regolith6.modifiers.new('Subdivision', 'SUBSURF')
_m.uv_smooth = 'NONE'
_m.levels = 8
_m.render_levels = 8
_m.use_creases = False
_m.use_limit_surface = False
ob_regolith8.location = (1.513, 0.0, 0.0)
ob_regolith8.rotation_euler = (0.7158, 1.207, 5.243)
_m = ob_regolith8.modifiers.new('Subdivision', 'SUBSURF')
_m.uv_smooth = 'NONE'
_m.levels = 8
_m.render_levels = 8
_m.use_creases = False
_m.use_limit_surface = False
ob_regolith1.location = (-1.088, 0.0, 0.0)
ob_regolith1.rotation_euler = (0.7158, 1.207, 5.243)
_m = ob_regolith1.modifiers.new('Subdivision', 'SUBSURF')
_m.uv_smooth = 'NONE'
_m.levels = 8
_m.render_levels = 8
_m.use_creases = False
_m.use_limit_surface = False
ob_regolith7.location = (0.6281, 0.0, 0.0)
ob_regolith7.rotation_euler = (0.7158, 1.207, 5.243)
_m = ob_regolith7.modifiers.new('Subdivision', 'SUBSURF')
_m.uv_smooth = 'NONE'
_m.levels = 8
_m.render_levels = 8
_m.use_creases = False
_m.use_limit_surface = False
ob_z_older_1.location = (0.0, 1.192, 0.0)
ob_z_older_1.rotation_euler = (0.7158, 1.207, 5.243)
_m = ob_z_older_1.modifiers.new('Subdivision', 'SUBSURF')
_m.levels = 8
_m.render_levels = 8
ob_z_older_2.location = (-0.9279, 1.192, 0.0)
ob_z_older_2.rotation_euler = (0.7158, 1.207, 5.243)
_m = ob_z_older_2.modifiers.new('Subdivision', 'SUBSURF')
_m.levels = 8
_m.render_levels = 8
ob_z_older_3.location = (-1.856, 1.192, 0.0)
ob_z_older_3.rotation_euler = (0.7158, 1.207, 5.243)
_m = ob_z_older_3.modifiers.new('Subdivision', 'SUBSURF')
_m.levels = 8
_m.render_levels = 8
ob_z_older_4.location = (-2.784, 1.192, 0.0)
ob_z_older_4.rotation_euler = (0.7158, 1.207, 5.243)
_m = ob_z_older_4.modifiers.new('Subdivision', 'SUBSURF')
_m.levels = 8
_m.render_levels = 8

# ---- collection membership
scene.collection.objects.link(ob_z_sun)
scene.collection.objects.link(ob_z_point)
scene.collection.objects.link(ob_regolith5)
scene.collection.objects.link(ob_regolith2)
scene.collection.objects.link(ob_regolith3)
scene.collection.objects.link(ob_regolith4)
scene.collection.objects.link(ob_regolith6)
scene.collection.objects.link(ob_regolith8)
scene.collection.objects.link(ob_regolith1)
scene.collection.objects.link(ob_regolith7)
scene.collection.objects.link(ob_z_older_1)
scene.collection.objects.link(ob_z_older_2)
scene.collection.objects.link(ob_z_older_3)
scene.collection.objects.link(ob_z_older_4)

# ---- scene / render settings (as saved in the file)
scene.frame_start = 1; scene.frame_end = 250; scene.frame_set(1)
scene.render.engine = 'CYCLES'
scene.cycles.use_denoising = False
scene.cycles.samples = 128
scene.cycles.sampling_pattern = 'TABULATED_SOBOL'
scene.cycles.use_adaptive_sampling = False
scene.cycles.use_light_tree = False
scene.cycles.caustics_reflective = False
scene.cycles.caustics_refractive = False
scene.cycles.blur_glossy = 0.5
scene.cycles.max_bounces = 6
scene.cycles.diffuse_bounces = 6
scene.cycles.glossy_bounces = 6
scene.cycles.transmission_bounces = 6
scene.cycles.transparent_max_bounces = 6
scene.cycles.ao_bounces = 4
scene.cycles.ao_bounces_render = 4
scene.eevee.ray_tracing_options.trace_max_roughness = 0.0
scene.view_settings.view_transform = 'Filmic'
bpy.context.view_layer.update()

# ---- added for rendering (the .blend has no active camera): camera
cam_auto = bpy.data.cameras.new('AutoCamera')
cam_auto.lens = 50.0
cam_auto.sensor_width = 36.0
cam_auto.clip_end = 1000.0
ob_auto_camera = bpy.data.objects.new('AutoCamera', cam_auto)
scene.collection.objects.link(ob_auto_camera)
ob_auto_camera.location = (5.83397, -8.17128, 5.84472)
ob_auto_camera.rotation_euler = (1.09748, -7.21219e-08, 0.694738)
scene.camera = ob_auto_camera
bpy.context.view_layer.update()
